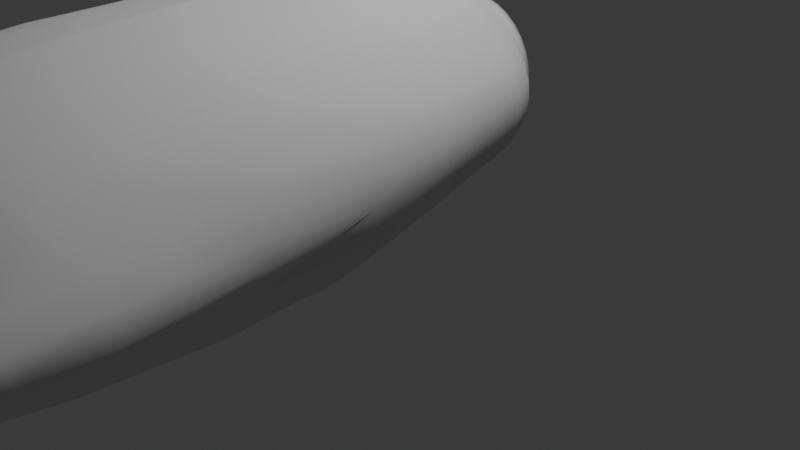 # Source: PJ.blend  (saved by Blender 4.0.36; exported with 4.5.12 LTS)
import bpy
from mathutils import Matrix  # noqa: F401  (used for matrix-valued properties, if any)

bpy.ops.wm.read_factory_settings(use_empty=True)
scene = bpy.context.scene
scene.name = 'Scene'

# ---- collections
col_collection = bpy.data.collections.new('Collection'); scene.collection.children.link(col_collection)

# ---- world
world_world = bpy.data.worlds.new('World'); scene.world = world_world
world_world.use_nodes = True; world_world.node_tree.nodes.clear()
_N = world_world.node_tree.nodes; _L = world_world.node_tree.links
n0 = _N.new('ShaderNodeOutputWorld'); n0.name = 'World Output'; n0.location = (300, 300)
n1 = _N.new('ShaderNodeBackground'); n1.name = 'Background'; n1.location = (10, 300)
n1.inputs[0].default_value = (0.05088, 0.05088, 0.05088, 1.0)
_L.new(n1.outputs[0], n0.inputs[0])
n0.is_active_output = True
world_world.color = (0.05088, 0.05088, 0.05088)
world_world.use_sun_shadow = False
world_world.sun_shadow_jitter_overblur = 0.0

# ---- cameras
cam_camera = bpy.data.cameras.new('Camera')
cam_camera.clip_end = 100.0
cam_camera.ortho_scale = 7.314

# ---- lights
light_light = bpy.data.lights.new('Light', 'POINT')
light_light.transmission_factor = 0.0
light_light.use_soft_falloff = False
light_light.energy = 998.4
light_light.shadow_soft_size = 0.1
light_light.shadow_maximum_resolution = 0.006
light_light.use_absolute_resolution = True

# ---- meshes
me_cylinder = bpy.data.meshes.new('Cylinder')
me_cylinder.from_pydata([(2.125, 5.96e-08, 3.783), (2.033, 5.029e-08, 3.203), (0.7189, -1.715e-08, -1.0), (2.218, 6.799e-08, 4.363), (1.59, 1.371e-08, 0.9413), (0.8257, -1.33e-08, -0.8155), (1.849, 3.12e-08, 2.042), (0.1809, -0.724, -0.8155), (1.238, -5.415e-09, -0.2618), (0.3194, -0.682, -0.8155), (0.5596, -1.602e-08, -0.9289), (0.4863, -1.337e-08, -0.7624), (0.4049, -1.271e-08, -0.7209), (2.183, 7.872e-08, 5.032), (0.447, -0.6138, -0.8155), (0.5589, -0.522, -0.8155), (-0.002153, 9.148e-08, 5.695), (2.019, 9.041e-08, 5.687), (1.806, 9.737e-08, 5.922), (1.593, 1.02e-07, 6.032), (1.312, 1.014e-07, 6.059), (0.9689, 9.727e-08, 5.939), (0.7838, -0.2333, 6.167), (0.0002263, -0.2026, 6.078), (0.6695, -0.4101, -0.8155), (0.7563, -0.2825, -0.8155), (0.8115, -0.144, -0.8155), (-0.001675, -0.7382, -0.8155), (1.04, -1.128e-08, -0.6309), (-1.702e-09, -0.8595, -0.6309), (0.2402, -0.8429, -0.6309), (0.4014, -0.794, -0.6309), (0.55, -0.7146, -0.6309), (1.024, -0.1677, -0.6309), (0.6802, -0.6077, -0.6309), (2.071, 8.802e-08, 5.559), (2.156, 8.337e-08, 5.324), (0.8274, -0.4775, -0.6309), (0.9465, -0.3289, -0.6309), (0.02523, -0.7189, -1.0), (0.0, -1.076, 4.376), (0.0, -1.214, 0.9413), (0.0, -1.27, 2.042), (1.052, -0.9788, 3.793), (0.0, -1.0, -0.2618), (0.00449, -0.5729, -0.9289), (1.375, -0.8259, 3.793), (0.7355, -1.071, 3.793), (0.4593, -1.128, 3.793), (1.875, -0.3827, 3.793), (2.042, -0.1951, 3.793), (1.649, -0.6554, 3.793), (1.971, -0.1951, 3.209), (0.0, -0.4996, -0.7624), (0.0, -1.147, 3.798), (-0.005064, -0.409, -0.7209), (0.4455, -1.185, 3.209), (0.7315, -1.128, 3.209), (1.034, -1.036, 3.209), (1.324, -0.8735, 3.209), (-8.443e-18, -1.204, 3.221), (-0.0001696, -0.9275, 5.068), (1.582, -0.7219, 3.209), (1.813, -0.4635, 3.209), (0.00989, -0.7189, -1.0), (0.7051, -0.1403, -1.0), (2.113, -0.1951, 4.376), (0.6642, -0.2751, -1.0), (1.936, -0.3827, 4.376), (0.5978, -0.3994, -1.0), (1.716, -0.5556, 4.376), (0.5083, -0.5083, -1.0), (1.426, -0.7832, 4.376), (0.3994, -0.5978, -1.0), (1.07, -0.9075, 4.376), (0.2751, -0.6642, -1.0), (0.7394, -0.9999, 4.376), (0.1403, -0.7051, -1.0), (0.4731, -1.057, 4.376), (1.571, -0.1951, 0.9413), (1.419, -0.454, 0.9413), (1.201, -0.6411, 0.9413), (0.9739, -0.8545, 0.9413), (0.7515, -0.9788, 0.9413), (0.555, -1.071, 0.9413), (0.3257, -1.147, 0.9413), (1.873, -0.2291, 2.042), (1.69, -0.5196, 2.042), (1.448, -0.74, 2.042), (1.221, -0.9391, 2.042), (0.9988, -1.063, 2.042), (0.7235, -1.156, 2.042), (0.4178, -1.213, 2.042), (1.219, -0.1951, -0.2618), (1.105, -0.3827, -0.2618), (0.9335, -0.5556, -0.2618), (0.7287, -0.7071, -0.2618), (0.5771, -0.8315, -0.2618), (0.4042, -0.9239, -0.2618), (0.2166, -0.9808, -0.2618), (-0.00449, -0.5729, -0.9289), (0.5488, -0.1188, -0.9289), (0.5167, -0.2247, -0.9289), (0.4645, -0.3222, -0.9289), (0.3944, -0.4077, -0.9289), (0.3089, -0.4778, -0.9289), (0.2114, -0.53, -0.9289), (0.1056, -0.5621, -0.9289), (0.4769, -0.1045, -0.7624), (0.4489, -0.1966, -0.7624), (0.4036, -0.2815, -0.7624), (0.3425, -0.3558, -0.7624), (0.2682, -0.4169, -0.7624), (0.1833, -0.4622, -0.7624), (0.09126, -0.4901, -0.7624), (0.3972, -0.08777, -0.7209), (0.3745, -0.1626, -0.7209), (0.3376, -0.2316, -0.7209), (0.288, -0.2921, -0.7209), (0.2275, -0.3417, -0.7209), (0.1585, -0.3786, -0.7209), (0.08363, -0.4013, -0.7209), (2.095, -0.1612, 5.066), (1.953, -0.3102, 5.068), (1.732, -0.4831, 5.068), (1.443, -0.6346, 5.068), (1.086, -0.759, 5.068), (0.7559, -0.8514, 5.068), (0.4896, -0.9083, 5.068), (1.73, -0.2588, 5.52), (1.622, -0.1449, 5.83), (1.078, -0.2465, 5.773), (1.193, -0.4429, 5.546), (1.445, -0.3582, 5.599), (1.347, -0.2024, 5.86), (0.6027, -0.5727, 5.471), (0.5309, -0.5175, 5.573), (0.8781, -0.5178, 5.538), (0.7945, -0.4526, 6.143), (0.3427, -0.6423, 5.425), (0.1554, -0.5554, 5.996), (1.999, -0.07054, 5.724), (2.088, -0.1521, 5.431), (-0.0007047, -0.7362, 5.387), (-0.001377, -0.4526, 5.548), (-0.0008583, -0.7186, -0.9077), (0.7461, -0.1486, -0.9077), (0.6896, -0.3107, -0.9077), (0.6198, -0.4249, -0.9077), (0.5288, -0.525, -0.9077), (0.4287, -0.6072, -0.9077), (0.3145, -0.6683, -0.9077), (0.1905, -0.7059, -0.9077), (0.7461, -1.572e-08, -0.9077), (0.1809, 0.724, -0.8155), (0.3194, 0.682, -0.8155), (0.447, 0.6138, -0.8155), (0.5589, 0.522, -0.8155), (0.6695, 0.4101, -0.8155), (0.7563, 0.2825, -0.8155), (0.8115, 0.144, -0.8155), (-0.001675, 0.7382, -0.8155), (-1.702e-09, 0.8595, -0.6309), (0.2402, 0.8429, -0.6309), (0.4014, 0.794, -0.6309), (0.55, 0.7146, -0.6309), (1.024, 0.1677, -0.6309), (0.6802, 0.6077, -0.6309), (0.8274, 0.4775, -0.6309), (0.9465, 0.3289, -0.6309), (3.403e-09, 0.7189, -1.0), (0.0, 1.076, 4.376), (0.0, 1.214, 0.9413), (0.0, 1.27, 2.042), (1.052, 0.9788, 3.793), (0.0, 1.0, -0.2618), (0.00449, 0.5729, -0.9289), (1.375, 0.8259, 3.793), (0.7355, 1.071, 3.793), (0.4593, 1.128, 3.793), (1.875, 0.3827, 3.793), (2.042, 0.1951, 3.793), (1.649, 0.6554, 3.793), (1.971, 0.1951, 3.209), (0.004489, 0.4996, -0.7624), (0.0, 1.147, 3.798), (-0.0008428, 0.409, -0.7209), (0.4455, 1.185, 3.209), (0.7315, 1.128, 3.209), (1.034, 1.036, 3.209), (1.324, 0.8735, 3.209), (-8.443e-18, 1.204, 3.221), (-0.0001696, 0.9275, 5.068), (1.582, 0.7219, 3.209), (1.813, 0.4635, 3.209), (-3.403e-09, 0.7189, -1.0), (0.7051, 0.1403, -1.0), (2.113, 0.1951, 4.376), (0.6642, 0.2751, -1.0), (1.936, 0.3827, 4.376), (0.5978, 0.3994, -1.0), (1.716, 0.5556, 4.376), (0.5083, 0.5083, -1.0), (1.426, 0.7832, 4.376), (0.3994, 0.5978, -1.0), (1.07, 0.9075, 4.376), (0.2751, 0.6642, -1.0), (0.7394, 0.9999, 4.376), (0.1403, 0.7051, -1.0), (0.4731, 1.057, 4.376), (1.571, 0.1951, 0.9413), (1.419, 0.454, 0.9413), (1.201, 0.6411, 0.9413), (0.9739, 0.8545, 0.9413), (0.7515, 0.9788, 0.9413), (0.555, 1.071, 0.9413), (0.3257, 1.147, 0.9413), (1.873, 0.2291, 2.042), (1.69, 0.5196, 2.042), (1.448, 0.74, 2.042), (1.221, 0.9391, 2.042), (0.9988, 1.063, 2.042), (0.7235, 1.156, 2.042), (0.4178, 1.213, 2.042), (1.219, 0.1951, -0.2618), (1.105, 0.3827, -0.2618), (0.9335, 0.5556, -0.2618), (0.7287, 0.7071, -0.2618), (0.5771, 0.8315, -0.2618), (0.4042, 0.9239, -0.2618), (0.2166, 0.9808, -0.2618), (-0.00449, 0.5729, -0.9289), (0.5488, 0.1188, -0.9289), (0.5167, 0.2247, -0.9289), (0.4645, 0.3222, -0.9289), (0.3944, 0.4077, -0.9289), (0.3089, 0.4778, -0.9289), (0.2114, 0.53, -0.9289), (0.1056, 0.5621, -0.9289), (-0.004489, 0.4996, -0.7624), (0.4769, 0.1045, -0.7624), (0.4489, 0.1966, -0.7624), (0.4036, 0.2815, -0.7624), (0.3425, 0.3558, -0.7624), (0.2682, 0.4169, -0.7624), (0.1833, 0.4622, -0.7624), (0.09126, 0.4901, -0.7624), (0.005771, 0.409, -0.7209), (0.3972, 0.08777, -0.7209), (0.3745, 0.1626, -0.7209), (0.3376, 0.2316, -0.7209), (0.288, 0.2921, -0.7209), (0.2275, 0.3417, -0.7209), (0.1585, 0.3786, -0.7209), (0.08363, 0.4013, -0.7209), (2.095, 0.1612, 5.066), (1.953, 0.3102, 5.068), (1.732, 0.4831, 5.068), (1.443, 0.6346, 5.068), (1.086, 0.759, 5.068), (0.7559, 0.8514, 5.068), (0.4896, 0.9083, 5.068), (1.73, 0.2588, 5.52), (1.616, 0.1449, 5.838), (1.078, 0.2465, 5.773), (1.193, 0.4429, 5.546), (1.445, 0.3582, 5.599), (1.347, 0.2024, 5.86), (0.6027, 0.5727, 5.471), (0.5016, 0.3595, 6.138), (0.8781, 0.5178, 5.538), (0.7929, 0.1076, 6.067), (0.3427, 0.6423, 5.425), (0.1887, 0.263, 5.819), (1.999, 0.07054, 5.724), (2.088, 0.1521, 5.431), (-0.0007047, 0.7362, 5.387), (-0.001377, 0.4526, 5.548), (-0.0008583, 0.7186, -0.9077), (0.7461, 0.1486, -0.9077), (0.6896, 0.3107, -0.9077), (0.6198, 0.4249, -0.9077), (0.5288, 0.525, -0.9077), (0.4287, 0.6072, -0.9077), (0.3145, 0.6683, -0.9077), (0.1905, 0.7059, -0.9077), (0.7815, -0.2558, 6.793), (0.1316, -0.2091, 6.839), (0.1829, -0.4539, 6.696), (0.429, -0.4802, 6.721), (0.6819, -0.4823, 6.687), (0.4545, 0.1226, 6.687), (0.1736, 0.08829, 6.652), (0.7161, 0.008305, 6.68), (1.261, 2.168, 7.21), (0.7916, -0.2178, 7.172), (0.1417, -0.1712, 7.219), (0.2132, -0.5146, 7.095), (0.4593, -0.5409, 7.121), (0.7149, -0.5072, 7.112), (0.5295, 0.54, 7.347), (0.2293, 0.3696, 7.151), (0.7718, 0.2896, 7.179), (0.5059, -0.1368, 7.54), (0.8054, -0.1943, 7.415), (0.1554, -0.1477, 7.462), (0.2269, -0.4911, 7.338), (0.473, -0.5174, 7.364), (0.7286, -0.4837, 7.355), (0.4783, 0.184, 7.309), (0.1974, 0.1497, 7.275), (0.7399, 0.06972, 7.303), (0.9656, 2.059, 7.003), (0.8563, 2.107, 7.006), (0.9991, 2.283, 7.216), (0.7182, 2.248, 7.182), (0.7389, 2.093, 6.992), (0.4432, 0.9487, 6.922), (0.6423, 0.973, 6.947), (0.4462, 1.088, 7.279), (0.7368, 1.19, 7.393), (0.8278, 0.892, 6.942), (0.9888, 1.008, 7.306)], [(39, 44), (45, 39), (53, 45), (170, 175), (176, 170), (184, 176), (184, 186)], [(7, 30, 29, 27), (152, 7, 27, 145), (153, 5, 26, 146), (146, 26, 25, 147), (147, 25, 24, 148), (148, 24, 15, 149), (149, 15, 14, 150), (150, 14, 9, 151), (151, 9, 7, 152), (5, 28, 33, 26), (26, 33, 38, 25), (25, 38, 37, 24), (24, 37, 34, 15), (15, 34, 32, 14), (14, 32, 31, 9), (9, 31, 30, 7), (59, 46, 43, 58), (57, 47, 48, 56), (58, 43, 47, 57), (52, 50, 49, 63), (141, 35, 17, 18), (1, 0, 50, 52), (63, 49, 51, 62), (88, 62, 59, 89), (128, 127, 135, 139), (136, 138, 290, 289), (124, 123, 129, 133), (144, 140, 23, 16), (91, 57, 56, 92), (56, 48, 54, 60), (89, 59, 58, 90), (92, 56, 60, 42), (125, 124, 133, 132), (130, 141, 18, 19), (6, 1, 52, 86), (86, 52, 63, 87), (87, 63, 62, 88), (62, 51, 46, 59), (90, 58, 57, 91), (0, 3, 66, 50), (50, 66, 68, 49), (49, 68, 70, 51), (51, 70, 72, 46), (46, 72, 74, 43), (43, 74, 76, 47), (47, 76, 78, 48), (48, 78, 40, 54), (99, 85, 41, 44), (98, 84, 85, 99), (97, 83, 84, 98), (96, 82, 83, 97), (95, 81, 82, 96), (94, 80, 81, 95), (93, 79, 80, 94), (8, 4, 79, 93), (85, 92, 42, 41), (84, 91, 92, 85), (83, 90, 91, 84), (82, 89, 90, 83), (81, 88, 89, 82), (80, 87, 88, 81), (79, 86, 87, 80), (4, 6, 86, 79), (28, 8, 93, 33), (33, 93, 94, 38), (38, 94, 95, 37), (37, 95, 96, 34), (34, 96, 97, 32), (32, 97, 98, 31), (31, 98, 99, 30), (30, 99, 44, 29), (102, 103, 110, 109), (73, 75, 106, 105), (65, 67, 102, 101), (75, 77, 107, 106), (67, 69, 103, 102), (77, 64, 100, 107), (69, 71, 104, 103), (71, 73, 105, 104), (2, 65, 101, 10), (112, 113, 120, 119), (103, 104, 111, 110), (104, 105, 112, 111), (105, 106, 113, 112), (106, 107, 114, 113), (107, 100, 53, 114), (10, 101, 108, 11), (101, 102, 109, 108), (113, 114, 121, 120), (114, 53, 55, 121), (11, 108, 115, 12), (108, 109, 116, 115), (109, 110, 117, 116), (110, 111, 118, 117), (111, 112, 119, 118), (70, 68, 123, 124), (76, 74, 126, 127), (66, 3, 13, 122), (72, 70, 124, 125), (78, 76, 127, 128), (68, 66, 122, 123), (74, 72, 125, 126), (40, 78, 128, 61), (122, 13, 36, 142), (61, 128, 139, 143), (127, 126, 137, 135), (138, 131, 21, 22), (131, 134, 20, 21), (23, 140, 288, 287), (126, 125, 132, 137), (123, 122, 142, 129), (140, 144, 143, 139), (134, 131, 132, 133), (136, 140, 139, 135), (130, 134, 133, 129), (35, 141, 142, 36), (138, 136, 135, 137), (141, 130, 129, 142), (131, 138, 137, 132), (134, 130, 19, 20), (75, 151, 152, 77), (73, 150, 151, 75), (71, 149, 150, 73), (69, 148, 149, 71), (67, 147, 148, 69), (65, 146, 147, 67), (2, 153, 146, 65), (77, 152, 145, 64), (154, 161, 162, 163), (285, 278, 161, 154), (153, 279, 160, 5), (279, 280, 159, 160), (280, 281, 158, 159), (281, 282, 157, 158), (282, 283, 156, 157), (283, 284, 155, 156), (284, 285, 154, 155), (5, 160, 166, 28), (160, 159, 169, 166), (159, 158, 168, 169), (158, 157, 167, 168), (157, 156, 165, 167), (156, 155, 164, 165), (155, 154, 163, 164), (190, 189, 174, 177), (188, 187, 179, 178), (189, 188, 178, 174), (183, 194, 180, 181), (274, 35, 17, 18), (1, 183, 181, 0), (194, 193, 182, 180), (219, 220, 190, 193), (261, 272, 268, 260), (273, 23, 287, 292), (257, 266, 262, 256), (277, 16, 23, 273), (222, 223, 187, 188), (187, 191, 185, 179), (220, 221, 189, 190), (223, 173, 191, 187), (258, 265, 266, 257), (263, 19, 18, 274), (6, 217, 183, 1), (217, 218, 194, 183), (218, 219, 193, 194), (193, 190, 177, 182), (221, 222, 188, 189), (0, 181, 197, 3), (181, 180, 199, 197), (180, 182, 201, 199), (182, 177, 203, 201), (177, 174, 205, 203), (174, 178, 207, 205), (178, 179, 209, 207), (179, 185, 171, 209), (230, 175, 172, 216), (229, 230, 216, 215), (228, 229, 215, 214), (227, 228, 214, 213), (226, 227, 213, 212), (225, 226, 212, 211), (224, 225, 211, 210), (8, 224, 210, 4), (216, 172, 173, 223), (215, 216, 223, 222), (214, 215, 222, 221), (213, 214, 221, 220), (212, 213, 220, 219), (211, 212, 219, 218), (210, 211, 218, 217), (4, 210, 217, 6), (28, 166, 224, 8), (166, 169, 225, 224), (169, 168, 226, 225), (168, 167, 227, 226), (167, 165, 228, 227), (165, 164, 229, 228), (164, 163, 230, 229), (163, 162, 175, 230), (233, 241, 242, 234), (204, 236, 237, 206), (196, 232, 233, 198), (206, 237, 238, 208), (198, 233, 234, 200), (208, 238, 231, 195), (200, 234, 235, 202), (202, 235, 236, 204), (2, 10, 232, 196), (244, 252, 253, 245), (234, 242, 243, 235), (235, 243, 244, 236), (236, 244, 245, 237), (237, 245, 246, 238), (238, 246, 239, 231), (10, 11, 240, 232), (232, 240, 241, 233), (245, 253, 254, 246), (246, 254, 247, 239), (11, 12, 248, 240), (240, 248, 249, 241), (241, 249, 250, 242), (242, 250, 251, 243), (243, 251, 252, 244), (201, 257, 256, 199), (207, 260, 259, 205), (197, 255, 13, 3), (203, 258, 257, 201), (209, 261, 260, 207), (199, 256, 255, 197), (205, 259, 258, 203), (171, 192, 261, 209), (255, 275, 36, 13), (192, 276, 272, 261), (260, 268, 270, 259), (271, 22, 21, 264), (264, 21, 20, 267), (140, 136, 289, 288), (259, 270, 265, 258), (256, 262, 275, 255), (273, 272, 276, 277), (267, 266, 265, 264), (269, 268, 272, 273), (263, 262, 266, 267), (35, 36, 275, 274), (271, 270, 268, 269), (274, 275, 262, 263), (264, 265, 270, 271), (267, 20, 19, 263), (206, 208, 285, 284), (204, 206, 284, 283), (202, 204, 283, 282), (200, 202, 282, 281), (198, 200, 281, 280), (196, 198, 280, 279), (2, 196, 279, 153), (208, 195, 278, 285), (289, 290, 299, 298), (290, 286, 295, 299), (317, 319, 315, 316), (292, 287, 296, 301), (269, 273, 292, 291), (22, 271, 293, 286), (271, 269, 291, 293), (138, 22, 286, 290), (297, 298, 307, 306), (300, 301, 310, 309), (295, 302, 311, 304), (296, 297, 306, 305), (287, 288, 297, 296), (286, 293, 302, 295), (318, 317, 316, 313), (288, 289, 298, 297), (306, 307, 303, 305), (307, 308, 304, 303), (310, 305, 303, 309), (309, 303, 304, 311), (301, 296, 305, 310), (302, 300, 309, 311), (299, 295, 304, 308), (298, 299, 308, 307), (312, 313, 314, 294), (313, 316, 315, 314), (319, 320, 314, 315), (321, 318, 313, 312), (320, 322, 294, 314), (322, 321, 312, 294), (302, 293, 321, 322), (300, 302, 322, 320), (293, 291, 318, 321), (301, 300, 320, 319), (291, 292, 317, 318), (292, 301, 319, 317)])
me_cylinder.polygons.foreach_set('use_smooth', [True] * 292)
_uv = me_cylinder.uv_layers.new(name='UVMap')
_uv.uv.foreach_set('vector', [0.03125, 0.5312, 0.03125, 0.5625, 0.0, 0.5625, 0.0, 0.5312, 0.03125, 0.5156, 0.03125, 0.5312, 0.0, 0.5312, 0.0, 0.5156, 0.25, 0.5156, 0.25, 0.5312, 0.2188, 0.5312, 0.2188, 0.5156, 0.2188, 0.5156, 0.2188, 0.5312, 0.1875, 0.5312, 0.1875, 0.5156, 0.1875, 0.5156, 0.1875, 0.5312, 0.1562, 0.5312, 0.1562, 0.5156, 0.1562, 0.5156, 0.1562, 0.5312, 0.125, 0.5312, 0.125, 0.5156, 0.125, 0.5156, 0.125, 0.5312, 0.09375, 0.5312, 0.09375, 0.5156, 0.09375, 0.5156, 0.09375, 0.5312, 0.0625, 0.5312, 0.0625, 0.5156, 0.0625, 0.5156, 0.0625, 0.5312, 0.03125, 0.5312, 0.03125, 0.5156, 0.25, 0.5312, 0.25, 0.5625, 0.2188, 0.5625, 0.2188, 0.5312, 0.2188, 0.5312, 0.2188, 0.5625, 0.1875, 0.5625, 0.1875, 0.5312, 0.1875, 0.5312, 0.1875, 0.5625, 0.1562, 0.5625, 0.1562, 0.5312, 0.1562, 0.5312, 0.1562, 0.5625, 0.125, 0.5625, 0.125, 0.5312, 0.125, 0.5312, 0.125, 0.5625, 0.09375, 0.5625, 0.09375, 0.5312, 0.09375, 0.5312, 0.09375, 0.5625, 0.0625, 0.5625, 0.0625, 0.5312, 0.0625, 0.5312, 0.0625, 0.5625, 0.03125, 0.5625, 0.03125, 0.5312, 0.125, 0.9375, 0.125, 0.9688, 0.09375, 0.9688, 0.09375, 0.9375, 0.0625, 0.9375, 0.0625, 0.9688, 0.03125, 0.9688, 0.03125, 0.9375, 0.09375, 0.9375, 0.09375, 0.9688, 0.0625, 0.9688, 0.0625, 0.9375, 0.2188, 0.9375, 0.2188, 0.9688, 0.1875, 0.9688, 0.1875, 0.9375, 0.2188, 1.0, 0.25, 1.0, 0.25, 1.0, 0.2188, 1.0, 0.25, 0.9375, 0.25, 0.9688, 0.2188, 0.9688, 0.2188, 0.9375, 0.1875, 0.9375, 0.1875, 0.9688, 0.1562, 0.9688, 0.1562, 0.9375, 0.1562, 0.875, 0.1562, 0.9375, 0.125, 0.9375, 0.125, 0.875, 0.03125, 1.0, 0.0625, 1.0, 0.0625, 1.0, 0.03125, 1.0, 0.0625, 1.0, 0.09375, 1.0, 0.09375, 1.0, 0.0625, 1.0, 0.1562, 1.0, 0.1875, 1.0, 0.1875, 1.0, 0.1562, 1.0, 0.0, 1.0, 0.03125, 1.0, 0.03125, 1.0, 0.0, 1.0, 0.0625, 0.875, 0.0625, 0.9375, 0.03125, 0.9375, 0.03125, 0.875, 0.03125, 0.9375, 0.03125, 0.9688, 0.0, 0.9688, 0.0, 0.9375, 0.125, 0.875, 0.125, 0.9375, 0.09375, 0.9375, 0.09375, 0.875, 0.03125, 0.875, 0.03125, 0.9375, 0.0, 0.9375, 0.0, 0.875, 0.125, 1.0, 0.1562, 1.0, 0.1562, 1.0, 0.125, 1.0, 0.1875, 1.0, 0.2188, 1.0, 0.2188, 1.0, 0.1875, 1.0, 0.25, 0.875, 0.25, 0.9375, 0.2188, 0.9375, 0.2188, 0.875, 0.2188, 0.875, 0.2188, 0.9375, 0.1875, 0.9375, 0.1875, 0.875, 0.1875, 0.875, 0.1875, 0.9375, 0.1562, 0.9375, 0.1562, 0.875, 0.1562, 0.9375, 0.1562, 0.9688, 0.125, 0.9688, 0.125, 0.9375, 0.09375, 0.875, 0.09375, 0.9375, 0.0625, 0.9375, 0.0625, 0.875, 0.25, 0.9688, 0.25, 1.0, 0.2188, 1.0, 0.2188, 0.9688, 0.2188, 0.9688, 0.2188, 1.0, 0.1875, 1.0, 0.1875, 0.9688, 0.1875, 0.9688, 0.1875, 1.0, 0.1562, 1.0, 0.1562, 0.9688, 0.1562, 0.9688, 0.1562, 1.0, 0.125, 1.0, 0.125, 0.9688, 0.125, 0.9688, 0.125, 1.0, 0.09375, 1.0, 0.09375, 0.9688, 0.09375, 0.9688, 0.09375, 1.0, 0.0625, 1.0, 0.0625, 0.9688, 0.0625, 0.9688, 0.0625, 1.0, 0.03125, 1.0, 0.03125, 0.9688, 0.03125, 0.9688, 0.03125, 1.0, 0.0, 1.0, 0.0, 0.9688, 0.03125, 0.625, 0.03125, 0.75, 0.0, 0.75, 0.0, 0.625, 0.0625, 0.625, 0.0625, 0.75, 0.03125, 0.75, 0.03125, 0.625, 0.09375, 0.625, 0.09375, 0.75, 0.0625, 0.75, 0.0625, 0.625, 0.125, 0.625, 0.125, 0.75, 0.09375, 0.75, 0.09375, 0.625, 0.1562, 0.625, 0.1562, 0.75, 0.125, 0.75, 0.125, 0.625, 0.1875, 0.625, 0.1875, 0.75, 0.1562, 0.75, 0.1562, 0.625, 0.2188, 0.625, 0.2188, 0.75, 0.1875, 0.75, 0.1875, 0.625, 0.25, 0.625, 0.25, 0.75, 0.2188, 0.75, 0.2188, 0.625, 0.03125, 0.75, 0.03125, 0.875, 0.0, 0.875, 0.0, 0.75, 0.0625, 0.75, 0.0625, 0.875, 0.03125, 0.875, 0.03125, 0.75, 0.09375, 0.75, 0.09375, 0.875, 0.0625, 0.875, 0.0625, 0.75, 0.125, 0.75, 0.125, 0.875, 0.09375, 0.875, 0.09375, 0.75, 0.1562, 0.75, 0.1562, 0.875, 0.125, 0.875, 0.125, 0.75, 0.1875, 0.75, 0.1875, 0.875, 0.1562, 0.875, 0.1562, 0.75, 0.2188, 0.75, 0.2188, 0.875, 0.1875, 0.875, 0.1875, 0.75, 0.25, 0.75, 0.25, 0.875, 0.2188, 0.875, 0.2188, 0.75, 0.25, 0.5625, 0.25, 0.625, 0.2188, 0.625, 0.2188, 0.5625, 0.2188, 0.5625, 0.2188, 0.625, 0.1875, 0.625, 0.1875, 0.5625, 0.1875, 0.5625, 0.1875, 0.625, 0.1562, 0.625, 0.1562, 0.5625, 0.1562, 0.5625, 0.1562, 0.625, 0.125, 0.625, 0.125, 0.5625, 0.125, 0.5625, 0.125, 0.625, 0.09375, 0.625, 0.09375, 0.5625, 0.09375, 0.5625, 0.09375, 0.625, 0.0625, 0.625, 0.0625, 0.5625, 0.0625, 0.5625, 0.0625, 0.625, 0.03125, 0.625, 0.03125, 0.5625, 0.03125, 0.5625, 0.03125, 0.625, 0.0, 0.625, 0.0, 0.5625, 0.1875, 0.5, 0.1562, 0.5, 0.1562, 0.5, 0.1875, 0.5, 0.09375, 0.5, 0.0625, 0.5, 0.0625, 0.5, 0.09375, 0.5, 0.2188, 0.5, 0.1875, 0.5, 0.1875, 0.5, 0.2188, 0.5, 0.0625, 0.5, 0.03125, 0.5, 0.03125, 0.5, 0.0625, 0.5, 0.1875, 0.5, 0.1562, 0.5, 0.1562, 0.5, 0.1875, 0.5, 0.03125, 0.5, 0.0, 0.5, 0.0, 0.5, 0.03125, 0.5, 0.1562, 0.5, 0.125, 0.5, 0.125, 0.5, 0.1562, 0.5, 0.125, 0.5, 0.09375, 0.5, 0.09375, 0.5, 0.125, 0.5, 0.25, 0.5, 0.2188, 0.5, 0.2188, 0.5, 0.25, 0.5, 0.09375, 0.5, 0.0625, 0.5, 0.0625, 0.5, 0.09375, 0.5, 0.1562, 0.5, 0.125, 0.5, 0.125, 0.5, 0.1562, 0.5, 0.125, 0.5, 0.09375, 0.5, 0.09375, 0.5, 0.125, 0.5, 0.09375, 0.5, 0.0625, 0.5, 0.0625, 0.5, 0.09375, 0.5, 0.0625, 0.5, 0.03125, 0.5, 0.03125, 0.5, 0.0625, 0.5, 0.03125, 0.5, 0.0, 0.5, 0.0, 0.5, 0.03125, 0.5, 0.25, 0.5, 0.2188, 0.5, 0.2188, 0.5, 0.25, 0.5, 0.2188, 0.5, 0.1875, 0.5, 0.1875, 0.5, 0.2188, 0.5, 0.0625, 0.5, 0.03125, 0.5, 0.03125, 0.5, 0.0625, 0.5, 0.03125, 0.5, 0.0, 0.5, 0.0, 0.5, 0.03125, 0.5, 0.25, 0.5, 0.2188, 0.5, 0.2188, 0.5, 0.25, 0.5, 0.2188, 0.5, 0.1875, 0.5, 0.1875, 0.5, 0.2188, 0.5, 0.1875, 0.5, 0.1562, 0.5, 0.1562, 0.5, 0.1875, 0.5, 0.1562, 0.5, 0.125, 0.5, 0.125, 0.5, 0.1562, 0.5, 0.125, 0.5, 0.09375, 0.5, 0.09375, 0.5, 0.125, 0.5, 0.1562, 1.0, 0.1875, 1.0, 0.1875, 1.0, 0.1562, 1.0, 0.0625, 1.0, 0.09375, 1.0, 0.09375, 1.0, 0.0625, 1.0, 0.2188, 1.0, 0.25, 1.0, 0.25, 1.0, 0.2188, 1.0, 0.125, 1.0, 0.1562, 1.0, 0.1562, 1.0, 0.125, 1.0, 0.03125, 1.0, 0.0625, 1.0, 0.0625, 1.0, 0.03125, 1.0, 0.1875, 1.0, 0.2188, 1.0, 0.2188, 1.0, 0.1875, 1.0, 0.09375, 1.0, 0.125, 1.0, 0.125, 1.0, 0.09375, 1.0, 0.0, 1.0, 0.03125, 1.0, 0.03125, 1.0, 0.0, 1.0, 0.2188, 1.0, 0.25, 1.0, 0.25, 1.0, 0.2188, 1.0, 0.0, 1.0, 0.03125, 1.0, 0.03125, 1.0, 0.0, 1.0, 0.0625, 1.0, 0.09375, 1.0, 0.09375, 1.0, 0.0625, 1.0, 0.09375, 1.0, 0.125, 1.0, 0.125, 1.0, 0.09375, 1.0, 0.125, 1.0, 0.1562, 1.0, 0.1562, 1.0, 0.125, 1.0, 0.03125, 1.0, 0.03125, 1.0, 0.03125, 1.0, 0.03125, 1.0, 0.09375, 1.0, 0.125, 1.0, 0.125, 1.0, 0.09375, 1.0, 0.1875, 1.0, 0.2188, 1.0, 0.2188, 1.0, 0.1875, 1.0, 0.03125, 1.0, 0.0, 1.0, 0.0, 1.0, 0.03125, 1.0, 0.1562, 1.0, 0.125, 1.0, 0.125, 1.0, 0.1562, 1.0, 0.0625, 1.0, 0.03125, 1.0, 0.03125, 1.0, 0.0625, 1.0, 0.1875, 1.0, 0.1562, 1.0, 0.1562, 1.0, 0.1875, 1.0, 0.25, 1.0, 0.2188, 1.0, 0.2188, 1.0, 0.25, 1.0, 0.09375, 1.0, 0.0625, 1.0, 0.0625, 1.0, 0.09375, 1.0, 0.2188, 1.0, 0.1875, 1.0, 0.1875, 1.0, 0.2188, 1.0, 0.125, 1.0, 0.09375, 1.0, 0.09375, 1.0, 0.125, 1.0, 0.1562, 1.0, 0.1875, 1.0, 0.1875, 1.0, 0.1562, 1.0, 0.0625, 0.5, 0.0625, 0.5156, 0.03125, 0.5156, 0.03125, 0.5, 0.09375, 0.5, 0.09375, 0.5156, 0.0625, 0.5156, 0.0625, 0.5, 0.125, 0.5, 0.125, 0.5156, 0.09375, 0.5156, 0.09375, 0.5, 0.1562, 0.5, 0.1562, 0.5156, 0.125, 0.5156, 0.125, 0.5, 0.1875, 0.5, 0.1875, 0.5156, 0.1562, 0.5156, 0.1562, 0.5, 0.2188, 0.5, 0.2188, 0.5156, 0.1875, 0.5156, 0.1875, 0.5, 0.25, 0.5, 0.25, 0.5156, 0.2188, 0.5156, 0.2188, 0.5, 0.03125, 0.5, 0.03125, 0.5156, 0.0, 0.5156, 0.0, 0.5, 0.03125, 0.5312, 0.0, 0.5312, 0.0, 0.5625, 0.03125, 0.5625, 0.03125, 0.5156, 0.0, 0.5156, 0.0, 0.5312, 0.03125, 0.5312, 0.25, 0.5156, 0.2188, 0.5156, 0.2188, 0.5312, 0.25, 0.5312, 0.2188, 0.5156, 0.1875, 0.5156, 0.1875, 0.5312, 0.2188, 0.5312, 0.1875, 0.5156, 0.1562, 0.5156, 0.1562, 0.5312, 0.1875, 0.5312, 0.1562, 0.5156, 0.125, 0.5156, 0.125, 0.5312, 0.1562, 0.5312, 0.125, 0.5156, 0.09375, 0.5156, 0.09375, 0.5312, 0.125, 0.5312, 0.09375, 0.5156, 0.0625, 0.5156, 0.0625, 0.5312, 0.09375, 0.5312, 0.0625, 0.5156, 0.03125, 0.5156, 0.03125, 0.5312, 0.0625, 0.5312, 0.25, 0.5312, 0.2188, 0.5312, 0.2188, 0.5625, 0.25, 0.5625, 0.2188, 0.5312, 0.1875, 0.5312, 0.1875, 0.5625, 0.2188, 0.5625, 0.1875, 0.5312, 0.1562, 0.5312, 0.1562, 0.5625, 0.1875, 0.5625, 0.1562, 0.5312, 0.125, 0.5312, 0.125, 0.5625, 0.1562, 0.5625, 0.125, 0.5312, 0.09375, 0.5312, 0.09375, 0.5625, 0.125, 0.5625, 0.09375, 0.5312, 0.0625, 0.5312, 0.0625, 0.5625, 0.09375, 0.5625, 0.0625, 0.5312, 0.03125, 0.5312, 0.03125, 0.5625, 0.0625, 0.5625, 0.125, 0.9375, 0.09375, 0.9375, 0.09375, 0.9688, 0.125, 0.9688, 0.0625, 0.9375, 0.03125, 0.9375, 0.03125, 0.9688, 0.0625, 0.9688, 0.09375, 0.9375, 0.0625, 0.9375, 0.0625, 0.9688, 0.09375, 0.9688, 0.2188, 0.9375, 0.1875, 0.9375, 0.1875, 0.9688, 0.2188, 0.9688, 0.2188, 1.0, 0.25, 1.0, 0.25, 1.0, 0.2188, 1.0, 0.25, 0.9375, 0.2188, 0.9375, 0.2188, 0.9688, 0.25, 0.9688, 0.1875, 0.9375, 0.1562, 0.9375, 0.1562, 0.9688, 0.1875, 0.9688, 0.1562, 0.875, 0.125, 0.875, 0.125, 0.9375, 0.1562, 0.9375, 0.03125, 1.0, 0.03125, 1.0, 0.0625, 1.0, 0.0625, 1.0, 0.03125, 1.0, 0.03125, 1.0, 0.03125, 1.0, 0.03125, 1.0, 0.1562, 1.0, 0.1562, 1.0, 0.1875, 1.0, 0.1875, 1.0, 0.0, 1.0, 0.0, 1.0, 0.03125, 1.0, 0.03125, 1.0, 0.0625, 0.875, 0.03125, 0.875, 0.03125, 0.9375, 0.0625, 0.9375, 0.03125, 0.9375, 0.0, 0.9375, 0.0, 0.9688, 0.03125, 0.9688, 0.125, 0.875, 0.09375, 0.875, 0.09375, 0.9375, 0.125, 0.9375, 0.03125, 0.875, 0.0, 0.875, 0.0, 0.9375, 0.03125, 0.9375, 0.125, 1.0, 0.125, 1.0, 0.1562, 1.0, 0.1562, 1.0, 0.1875, 1.0, 0.1875, 1.0, 0.2188, 1.0, 0.2188, 1.0, 0.25, 0.875, 0.2188, 0.875, 0.2188, 0.9375, 0.25, 0.9375, 0.2188, 0.875, 0.1875, 0.875, 0.1875, 0.9375, 0.2188, 0.9375, 0.1875, 0.875, 0.1562, 0.875, 0.1562, 0.9375, 0.1875, 0.9375, 0.1562, 0.9375, 0.125, 0.9375, 0.125, 0.9688, 0.1562, 0.9688, 0.09375, 0.875, 0.0625, 0.875, 0.0625, 0.9375, 0.09375, 0.9375, 0.25, 0.9688, 0.2188, 0.9688, 0.2188, 1.0, 0.25, 1.0, 0.2188, 0.9688, 0.1875, 0.9688, 0.1875, 1.0, 0.2188, 1.0, 0.1875, 0.9688, 0.1562, 0.9688, 0.1562, 1.0, 0.1875, 1.0, 0.1562, 0.9688, 0.125, 0.9688, 0.125, 1.0, 0.1562, 1.0, 0.125, 0.9688, 0.09375, 0.9688, 0.09375, 1.0, 0.125, 1.0, 0.09375, 0.9688, 0.0625, 0.9688, 0.0625, 1.0, 0.09375, 1.0, 0.0625, 0.9688, 0.03125, 0.9688, 0.03125, 1.0, 0.0625, 1.0, 0.03125, 0.9688, 0.0, 0.9688, 0.0, 1.0, 0.03125, 1.0, 0.03125, 0.625, 0.0, 0.625, 0.0, 0.75, 0.03125, 0.75, 0.0625, 0.625, 0.03125, 0.625, 0.03125, 0.75, 0.0625, 0.75, 0.09375, 0.625, 0.0625, 0.625, 0.0625, 0.75, 0.09375, 0.75, 0.125, 0.625, 0.09375, 0.625, 0.09375, 0.75, 0.125, 0.75, 0.1562, 0.625, 0.125, 0.625, 0.125, 0.75, 0.1562, 0.75, 0.1875, 0.625, 0.1562, 0.625, 0.1562, 0.75, 0.1875, 0.75, 0.2188, 0.625, 0.1875, 0.625, 0.1875, 0.75, 0.2188, 0.75, 0.25, 0.625, 0.2188, 0.625, 0.2188, 0.75, 0.25, 0.75, 0.03125, 0.75, 0.0, 0.75, 0.0, 0.875, 0.03125, 0.875, 0.0625, 0.75, 0.03125, 0.75, 0.03125, 0.875, 0.0625, 0.875, 0.09375, 0.75, 0.0625, 0.75, 0.0625, 0.875, 0.09375, 0.875, 0.125, 0.75, 0.09375, 0.75, 0.09375, 0.875, 0.125, 0.875, 0.1562, 0.75, 0.125, 0.75, 0.125, 0.875, 0.1562, 0.875, 0.1875, 0.75, 0.1562, 0.75, 0.1562, 0.875, 0.1875, 0.875, 0.2188, 0.75, 0.1875, 0.75, 0.1875, 0.875, 0.2188, 0.875, 0.25, 0.75, 0.2188, 0.75, 0.2188, 0.875, 0.25, 0.875, 0.25, 0.5625, 0.2188, 0.5625, 0.2188, 0.625, 0.25, 0.625, 0.2188, 0.5625, 0.1875, 0.5625, 0.1875, 0.625, 0.2188, 0.625, 0.1875, 0.5625, 0.1562, 0.5625, 0.1562, 0.625, 0.1875, 0.625, 0.1562, 0.5625, 0.125, 0.5625, 0.125, 0.625, 0.1562, 0.625, 0.125, 0.5625, 0.09375, 0.5625, 0.09375, 0.625, 0.125, 0.625, 0.09375, 0.5625, 0.0625, 0.5625, 0.0625, 0.625, 0.09375, 0.625, 0.0625, 0.5625, 0.03125, 0.5625, 0.03125, 0.625, 0.0625, 0.625, 0.03125, 0.5625, 0.0, 0.5625, 0.0, 0.625, 0.03125, 0.625, 0.1875, 0.5, 0.1875, 0.5, 0.1562, 0.5, 0.1562, 0.5, 0.09375, 0.5, 0.09375, 0.5, 0.0625, 0.5, 0.0625, 0.5, 0.2188, 0.5, 0.2188, 0.5, 0.1875, 0.5, 0.1875, 0.5, 0.0625, 0.5, 0.0625, 0.5, 0.03125, 0.5, 0.03125, 0.5, 0.1875, 0.5, 0.1875, 0.5, 0.1562, 0.5, 0.1562, 0.5, 0.03125, 0.5, 0.03125, 0.5, 0.0, 0.5, 0.0, 0.5, 0.1562, 0.5, 0.1562, 0.5, 0.125, 0.5, 0.125, 0.5, 0.125, 0.5, 0.125, 0.5, 0.09375, 0.5, 0.09375, 0.5, 0.25, 0.5, 0.25, 0.5, 0.2188, 0.5, 0.2188, 0.5, 0.09375, 0.5, 0.09375, 0.5, 0.0625, 0.5, 0.0625, 0.5, 0.1562, 0.5, 0.1562, 0.5, 0.125, 0.5, 0.125, 0.5, 0.125, 0.5, 0.125, 0.5, 0.09375, 0.5, 0.09375, 0.5, 0.09375, 0.5, 0.09375, 0.5, 0.0625, 0.5, 0.0625, 0.5, 0.0625, 0.5, 0.0625, 0.5, 0.03125, 0.5, 0.03125, 0.5, 0.03125, 0.5, 0.03125, 0.5, 0.0, 0.5, 0.0, 0.5, 0.25, 0.5, 0.25, 0.5, 0.2188, 0.5, 0.2188, 0.5, 0.2188, 0.5, 0.2188, 0.5, 0.1875, 0.5, 0.1875, 0.5, 0.0625, 0.5, 0.0625, 0.5, 0.03125, 0.5, 0.03125, 0.5, 0.03125, 0.5, 0.03125, 0.5, 0.0, 0.5, 0.0, 0.5, 0.25, 0.5, 0.25, 0.5, 0.2188, 0.5, 0.2188, 0.5, 0.2188, 0.5, 0.2188, 0.5, 0.1875, 0.5, 0.1875, 0.5, 0.1875, 0.5, 0.1875, 0.5, 0.1562, 0.5, 0.1562, 0.5, 0.1562, 0.5, 0.1562, 0.5, 0.125, 0.5, 0.125, 0.5, 0.125, 0.5, 0.125, 0.5, 0.09375, 0.5, 0.09375, 0.5, 0.1562, 1.0, 0.1562, 1.0, 0.1875, 1.0, 0.1875, 1.0, 0.0625, 1.0, 0.0625, 1.0, 0.09375, 1.0, 0.09375, 1.0, 0.2188, 1.0, 0.2188, 1.0, 0.25, 1.0, 0.25, 1.0, 0.125, 1.0, 0.125, 1.0, 0.1562, 1.0, 0.1562, 1.0, 0.03125, 1.0, 0.03125, 1.0, 0.0625, 1.0, 0.0625, 1.0, 0.1875, 1.0, 0.1875, 1.0, 0.2188, 1.0, 0.2188, 1.0, 0.09375, 1.0, 0.09375, 1.0, 0.125, 1.0, 0.125, 1.0, 0.0, 1.0, 0.0, 1.0, 0.03125, 1.0, 0.03125, 1.0, 0.2188, 1.0, 0.2188, 1.0, 0.25, 1.0, 0.25, 1.0, 0.0, 1.0, 0.0, 1.0, 0.03125, 1.0, 0.03125, 1.0, 0.0625, 1.0, 0.0625, 1.0, 0.09375, 1.0, 0.09375, 1.0, 0.09375, 1.0, 0.09375, 1.0, 0.125, 1.0, 0.125, 1.0, 0.125, 1.0, 0.125, 1.0, 0.1562, 1.0, 0.1562, 1.0, 0.03125, 1.0, 0.0625, 1.0, 0.0625, 1.0, 0.03125, 1.0, 0.09375, 1.0, 0.09375, 1.0, 0.125, 1.0, 0.125, 1.0, 0.1875, 1.0, 0.1875, 1.0, 0.2188, 1.0, 0.2188, 1.0, 0.03125, 1.0, 0.03125, 1.0, 0.0, 1.0, 0.0, 1.0, 0.1562, 1.0, 0.1562, 1.0, 0.125, 1.0, 0.125, 1.0, 0.0625, 1.0, 0.0625, 1.0, 0.03125, 1.0, 0.03125, 1.0, 0.1875, 1.0, 0.1875, 1.0, 0.1562, 1.0, 0.1562, 1.0, 0.25, 1.0, 0.25, 1.0, 0.2188, 1.0, 0.2188, 1.0, 0.09375, 1.0, 0.09375, 1.0, 0.0625, 1.0, 0.0625, 1.0, 0.2188, 1.0, 0.2188, 1.0, 0.1875, 1.0, 0.1875, 1.0, 0.125, 1.0, 0.125, 1.0, 0.09375, 1.0, 0.09375, 1.0, 0.1562, 1.0, 0.1562, 1.0, 0.1875, 1.0, 0.1875, 1.0, 0.0625, 0.5, 0.03125, 0.5, 0.03125, 0.5156, 0.0625, 0.5156, 0.09375, 0.5, 0.0625, 0.5, 0.0625, 0.5156, 0.09375, 0.5156, 0.125, 0.5, 0.09375, 0.5, 0.09375, 0.5156, 0.125, 0.5156, 0.1562, 0.5, 0.125, 0.5, 0.125, 0.5156, 0.1562, 0.5156, 0.1875, 0.5, 0.1562, 0.5, 0.1562, 0.5156, 0.1875, 0.5156, 0.2188, 0.5, 0.1875, 0.5, 0.1875, 0.5156, 0.2188, 0.5156, 0.25, 0.5, 0.2188, 0.5, 0.2188, 0.5156, 0.25, 0.5156, 0.03125, 0.5, 0.0, 0.5, 0.0, 0.5156, 0.03125, 0.5156, 0.0625, 1.0, 0.09375, 1.0, 0.09375, 1.0, 0.0625, 1.0, 0.09375, 1.0, 0.09375, 1.0, 0.09375, 1.0, 0.09375, 1.0, 0.03125, 1.0, 0.03125, 1.0, 0.03125, 1.0, 0.03125, 1.0, 0.03125, 1.0, 0.03125, 1.0, 0.03125, 1.0, 0.03125, 1.0, 0.0625, 1.0, 0.03125, 1.0, 0.03125, 1.0, 0.0625, 1.0, 0.09375, 1.0, 0.09375, 1.0, 0.09375, 1.0, 0.09375, 1.0, 0.09375, 1.0, 0.0625, 1.0, 0.0625, 1.0, 0.09375, 1.0, 0.09375, 1.0, 0.09375, 1.0, 0.09375, 1.0, 0.09375, 1.0, 0.03125, 1.0, 0.0625, 1.0, 0.0625, 1.0, 0.03125, 1.0, 0.0625, 1.0, 0.03125, 1.0, 0.03125, 1.0, 0.0625, 1.0, 0.09375, 1.0, 0.09375, 1.0, 0.09375, 1.0, 0.09375, 1.0, 0.03125, 1.0, 0.03125, 1.0, 0.03125, 1.0, 0.03125, 1.0, 0.03125, 1.0, 0.03125, 1.0, 0.03125, 1.0, 0.03125, 1.0, 0.09375, 1.0, 0.09375, 1.0, 0.09375, 1.0, 0.09375, 1.0, 0.0625, 1.0, 0.03125, 1.0, 0.03125, 1.0, 0.0625, 1.0, 0.03125, 1.0, 0.0625, 1.0, 0.0625, 1.0, 0.03125, 1.0, 0.03125, 1.0, 0.0625, 1.0, 0.0625, 1.0, 0.03125, 1.0, 0.0625, 1.0, 0.09375, 1.0, 0.09375, 1.0, 0.0625, 1.0, 0.03125, 1.0, 0.03125, 1.0, 0.0625, 1.0, 0.0625, 1.0, 0.0625, 1.0, 0.0625, 1.0, 0.09375, 1.0, 0.09375, 1.0, 0.03125, 1.0, 0.03125, 1.0, 0.03125, 1.0, 0.03125, 1.0, 0.09375, 1.0, 0.0625, 1.0, 0.0625, 1.0, 0.09375, 1.0, 0.09375, 1.0, 0.09375, 1.0, 0.09375, 1.0, 0.09375, 1.0, 0.0625, 1.0, 0.09375, 1.0, 0.09375, 1.0, 0.0625, 1.0, 0.09375, 1.0, 0.0625, 1.0, 0.0625, 1.0, 0.09375, 1.0, 0.0625, 1.0, 0.03125, 1.0, 0.03125, 1.0, 0.0625, 1.0, 0.03125, 1.0, 0.0625, 1.0, 0.0625, 1.0, 0.03125, 1.0, 0.09375, 1.0, 0.0625, 1.0, 0.0625, 1.0, 0.09375, 1.0, 0.0625, 1.0, 0.09375, 1.0, 0.09375, 1.0, 0.0625, 1.0, 0.09375, 1.0, 0.09375, 1.0, 0.09375, 1.0, 0.09375, 1.0, 0.09375, 1.0, 0.09375, 1.0, 0.09375, 1.0, 0.09375, 1.0, 0.0625, 1.0, 0.09375, 1.0, 0.09375, 1.0, 0.0625, 1.0, 0.09375, 1.0, 0.0625, 1.0, 0.0625, 1.0, 0.09375, 1.0, 0.03125, 1.0, 0.0625, 1.0, 0.0625, 1.0, 0.03125, 1.0, 0.0625, 1.0, 0.03125, 1.0, 0.03125, 1.0, 0.0625, 1.0, 0.03125, 1.0, 0.03125, 1.0, 0.03125, 1.0, 0.03125, 1.0])
me_cylinder.update()
me_cylinder_001 = bpy.data.meshes.new('Cylinder.001')
me_cylinder_001.from_pydata([(2.125, 5.96e-08, 3.783), (2.033, 5.029e-08, 3.203), (0.7189, -1.715e-08, -1.0), (2.218, 6.799e-08, 4.363), (1.59, 1.371e-08, 0.9413), (0.8257, -1.33e-08, -0.8155), (1.849, 3.12e-08, 2.042), (0.1809, -0.724, -0.8155), (1.238, -5.415e-09, -0.2618), (0.3194, -0.682, -0.8155), (0.5596, -1.602e-08, -0.9289), (0.4863, -1.337e-08, -0.7624), (0.4049, -1.271e-08, -0.7209), (2.183, 7.872e-08, 5.032), (0.447, -0.6138, -0.8155), (0.5589, -0.522, -0.8155), (-0.002153, 9.148e-08, 5.695), (2.019, 9.041e-08, 5.687), (1.806, 9.737e-08, 5.922), (1.593, 1.02e-07, 6.032), (1.312, 1.014e-07, 6.059), (0.9689, 9.727e-08, 5.939), (0.7838, -0.2333, 6.167), (0.0002263, -0.2026, 6.078), (0.6695, -0.4101, -0.8155), (0.7563, -0.2825, -0.8155), (0.8115, -0.144, -0.8155), (-0.001675, -0.7382, -0.8155), (1.04, -1.128e-08, -0.6309), (-1.702e-09, -0.8595, -0.6309), (0.2402, -0.8429, -0.6309), (0.4014, -0.794, -0.6309), (0.55, -0.7146, -0.6309), (1.024, -0.1677, -0.6309), (0.6802, -0.6077, -0.6309), (2.071, 8.802e-08, 5.559), (2.156, 8.337e-08, 5.324), (0.8274, -0.4775, -0.6309), (0.9465, -0.3289, -0.6309), (0.02523, -0.7189, -1.0), (0.0, -1.076, 4.376), (0.0, -1.214, 0.9413), (0.0, -1.27, 2.042), (1.052, -0.9788, 3.793), (0.0, -1.0, -0.2618), (0.00449, -0.5729, -0.9289), (1.375, -0.8259, 3.793), (0.7355, -1.071, 3.793), (0.4593, -1.128, 3.793), (1.875, -0.3827, 3.793), (2.042, -0.1951, 3.793), (1.649, -0.6554, 3.793), (1.971, -0.1951, 3.209), (0.0, -0.4996, -0.7624), (0.0, -1.147, 3.798), (-0.005064, -0.409, -0.7209), (0.4455, -1.185, 3.209), (0.7315, -1.128, 3.209), (1.034, -1.036, 3.209), (1.324, -0.8735, 3.209), (-8.443e-18, -1.204, 3.221), (-0.0001696, -0.9275, 5.068), (1.582, -0.7219, 3.209), (1.813, -0.4635, 3.209), (0.00989, -0.7189, -1.0), (0.7051, -0.1403, -1.0), (2.113, -0.1951, 4.376), (0.6642, -0.2751, -1.0), (1.936, -0.3827, 4.376), (0.5978, -0.3994, -1.0), (1.716, -0.5556, 4.376), (0.5083, -0.5083, -1.0), (1.426, -0.7832, 4.376), (0.3994, -0.5978, -1.0), (1.07, -0.9075, 4.376), (0.2751, -0.6642, -1.0), (0.7394, -0.9999, 4.376), (0.1403, -0.7051, -1.0), (0.4731, -1.057, 4.376), (1.571, -0.1951, 0.9413), (1.419, -0.454, 0.9413), (1.201, -0.6411, 0.9413), (0.9739, -0.8545, 0.9413), (0.7515, -0.9788, 0.9413), (0.555, -1.071, 0.9413), (0.3257, -1.147, 0.9413), (1.873, -0.2291, 2.042), (1.69, -0.5196, 2.042), (1.448, -0.74, 2.042), (1.221, -0.9391, 2.042), (0.9988, -1.063, 2.042), (0.7235, -1.156, 2.042), (0.4178, -1.213, 2.042), (1.219, -0.1951, -0.2618), (1.105, -0.3827, -0.2618), (0.9335, -0.5556, -0.2618), (0.7287, -0.7071, -0.2618), (0.5771, -0.8315, -0.2618), (0.4042, -0.9239, -0.2618), (0.2166, -0.9808, -0.2618), (-0.00449, -0.5729, -0.9289), (0.5488, -0.1188, -0.9289), (0.5167, -0.2247, -0.9289), (0.4645, -0.3222, -0.9289), (0.3944, -0.4077, -0.9289), (0.3089, -0.4778, -0.9289), (0.2114, -0.53, -0.9289), (0.1056, -0.5621, -0.9289), (0.4769, -0.1045, -0.7624), (0.4489, -0.1966, -0.7624), (0.4036, -0.2815, -0.7624), (0.3425, -0.3558, -0.7624), (0.2682, -0.4169, -0.7624), (0.1833, -0.4622, -0.7624), (0.09126, -0.4901, -0.7624), (0.3972, -0.08777, -0.7209), (0.3745, -0.1626, -0.7209), (0.3376, -0.2316, -0.7209), (0.288, -0.2921, -0.7209), (0.2275, -0.3417, -0.7209), (0.1585, -0.3786, -0.7209), (0.08363, -0.4013, -0.7209), (2.095, -0.1612, 5.066), (1.953, -0.3102, 5.068), (1.732, -0.4831, 5.068), (1.443, -0.6346, 5.068), (1.086, -0.759, 5.068), (0.7559, -0.8514, 5.068), (0.4896, -0.9083, 5.068), (1.73, -0.2588, 5.52), (1.622, -0.1449, 5.83), (1.078, -0.2465, 5.773), (1.193, -0.4429, 5.546), (1.445, -0.3582, 5.599), (1.347, -0.2024, 5.86), (0.6027, -0.5727, 5.471), (0.5309, -0.5175, 5.573), (0.8781, -0.5178, 5.538), (0.7945, -0.4526, 6.143), (0.3427, -0.6423, 5.425), (0.1554, -0.5554, 5.996), (1.999, -0.07054, 5.724), (2.088, -0.1521, 5.431), (-0.0007047, -0.7362, 5.387), (-0.001377, -0.4526, 5.548), (-0.0008583, -0.7186, -0.9077), (0.7461, -0.1486, -0.9077), (0.6896, -0.3107, -0.9077), (0.6198, -0.4249, -0.9077), (0.5288, -0.525, -0.9077), (0.4287, -0.6072, -0.9077), (0.3145, -0.6683, -0.9077), (0.1905, -0.7059, -0.9077), (0.7461, -1.572e-08, -0.9077), (0.1809, 0.724, -0.8155), (0.3194, 0.682, -0.8155), (0.447, 0.6138, -0.8155), (0.5589, 0.522, -0.8155), (0.6695, 0.4101, -0.8155), (0.7563, 0.2825, -0.8155), (0.8115, 0.144, -0.8155), (-0.001675, 0.7382, -0.8155), (-1.702e-09, 0.8595, -0.6309), (0.2402, 0.8429, -0.6309), (0.4014, 0.794, -0.6309), (0.55, 0.7146, -0.6309), (1.024, 0.1677, -0.6309), (0.6802, 0.6077, -0.6309), (0.8274, 0.4775, -0.6309), (0.9465, 0.3289, -0.6309), (3.403e-09, 0.7189, -1.0), (0.0, 1.076, 4.376), (0.0, 1.214, 0.9413), (0.0, 1.27, 2.042), (1.052, 0.9788, 3.793), (0.0, 1.0, -0.2618), (0.00449, 0.5729, -0.9289), (1.375, 0.8259, 3.793), (0.7355, 1.071, 3.793), (0.4593, 1.128, 3.793), (1.875, 0.3827, 3.793), (2.042, 0.1951, 3.793), (1.649, 0.6554, 3.793), (1.971, 0.1951, 3.209), (0.004489, 0.4996, -0.7624), (0.0, 1.147, 3.798), (-0.0008428, 0.409, -0.7209), (0.4455, 1.185, 3.209), (0.7315, 1.128, 3.209), (1.034, 1.036, 3.209), (1.324, 0.8735, 3.209), (-8.443e-18, 1.204, 3.221), (-0.0001696, 0.9275, 5.068), (1.582, 0.7219, 3.209), (1.813, 0.4635, 3.209), (-3.403e-09, 0.7189, -1.0), (0.7051, 0.1403, -1.0), (2.113, 0.1951, 4.376), (0.6642, 0.2751, -1.0), (1.936, 0.3827, 4.376), (0.5978, 0.3994, -1.0), (1.716, 0.5556, 4.376), (0.5083, 0.5083, -1.0), (1.426, 0.7832, 4.376), (0.3994, 0.5978, -1.0), (1.07, 0.9075, 4.376), (0.2751, 0.6642, -1.0), (0.7394, 0.9999, 4.376), (0.1403, 0.7051, -1.0), (0.4731, 1.057, 4.376), (1.571, 0.1951, 0.9413), (1.419, 0.454, 0.9413), (1.201, 0.6411, 0.9413), (0.9739, 0.8545, 0.9413), (0.7515, 0.9788, 0.9413), (0.555, 1.071, 0.9413), (0.3257, 1.147, 0.9413), (1.873, 0.2291, 2.042), (1.69, 0.5196, 2.042), (1.448, 0.74, 2.042), (1.221, 0.9391, 2.042), (0.9988, 1.063, 2.042), (0.7235, 1.156, 2.042), (0.4178, 1.213, 2.042), (1.219, 0.1951, -0.2618), (1.105, 0.3827, -0.2618), (0.9335, 0.5556, -0.2618), (0.7287, 0.7071, -0.2618), (0.5771, 0.8315, -0.2618), (0.4042, 0.9239, -0.2618), (0.2166, 0.9808, -0.2618), (-0.00449, 0.5729, -0.9289), (0.5488, 0.1188, -0.9289), (0.5167, 0.2247, -0.9289), (0.4645, 0.3222, -0.9289), (0.3944, 0.4077, -0.9289), (0.3089, 0.4778, -0.9289), (0.2114, 0.53, -0.9289), (0.1056, 0.5621, -0.9289), (-0.004489, 0.4996, -0.7624), (0.4769, 0.1045, -0.7624), (0.4489, 0.1966, -0.7624), (0.4036, 0.2815, -0.7624), (0.3425, 0.3558, -0.7624), (0.2682, 0.4169, -0.7624), (0.1833, 0.4622, -0.7624), (0.09126, 0.4901, -0.7624), (0.005771, 0.409, -0.7209), (0.3972, 0.08777, -0.7209), (0.3745, 0.1626, -0.7209), (0.3376, 0.2316, -0.7209), (0.288, 0.2921, -0.7209), (0.2275, 0.3417, -0.7209), (0.1585, 0.3786, -0.7209), (0.08363, 0.4013, -0.7209), (2.095, 0.1612, 5.066), (1.953, 0.3102, 5.068), (1.732, 0.4831, 5.068), (1.443, 0.6346, 5.068), (1.086, 0.759, 5.068), (0.7559, 0.8514, 5.068), (0.4896, 0.9083, 5.068), (1.73, 0.2588, 5.52), (1.616, 0.1449, 5.838), (1.078, 0.2465, 5.773), (1.193, 0.4429, 5.546), (1.445, 0.3582, 5.599), (1.347, 0.2024, 5.86), (0.6027, 0.5727, 5.471), (0.5016, 0.3595, 6.138), (0.8781, 0.5178, 5.538), (0.7929, 0.1076, 6.067), (0.3427, 0.6423, 5.425), (0.1887, 0.263, 5.819), (1.999, 0.07054, 5.724), (2.088, 0.1521, 5.431), (-0.0007047, 0.7362, 5.387), (-0.001377, 0.4526, 5.548), (-0.0008583, 0.7186, -0.9077), (0.7461, 0.1486, -0.9077), (0.6896, 0.3107, -0.9077), (0.6198, 0.4249, -0.9077), (0.5288, 0.525, -0.9077), (0.4287, 0.6072, -0.9077), (0.3145, 0.6683, -0.9077), (0.1905, 0.7059, -0.9077), (0.7815, -0.2558, 6.793), (0.1316, -0.2091, 6.839), (0.1829, -0.4539, 6.696), (0.429, -0.4802, 6.721), (0.6819, -0.4823, 6.687), (0.4545, 0.1226, 6.687), (0.1736, 0.08829, 6.652), (0.7161, 0.008305, 6.68), (1.261, 2.168, 7.21), (0.7916, -0.2178, 7.172), (0.1417, -0.1712, 7.219), (0.2132, -0.5146, 7.095), (0.4593, -0.5409, 7.121), (0.7149, -0.5072, 7.112), (0.5295, 0.54, 7.347), (0.2293, 0.3696, 7.151), (0.7718, 0.2896, 7.179), (0.5059, -0.1368, 7.54), (0.8054, -0.1943, 7.415), (0.1554, -0.1477, 7.462), (0.2269, -0.4911, 7.338), (0.473, -0.5174, 7.364), (0.7286, -0.4837, 7.355), (0.4783, 0.184, 7.309), (0.1974, 0.1497, 7.275), (0.7399, 0.06972, 7.303), (0.9656, 2.059, 7.003), (0.8563, 2.107, 7.006), (0.9991, 2.283, 7.216), (0.7182, 2.248, 7.182), (0.7389, 2.093, 6.992), (0.4432, 0.9487, 6.922), (0.6423, 0.973, 6.947), (0.4462, 1.088, 7.279), (0.7368, 1.19, 7.393), (0.8278, 0.892, 6.942), (0.9888, 1.008, 7.306)], [(39, 44), (45, 39), (53, 45), (170, 175), (176, 170), (184, 176), (184, 186)], [(7, 30, 29, 27), (152, 7, 27, 145), (153, 5, 26, 146), (146, 26, 25, 147), (147, 25, 24, 148), (148, 24, 15, 149), (149, 15, 14, 150), (150, 14, 9, 151), (151, 9, 7, 152), (5, 28, 33, 26), (26, 33, 38, 25), (25, 38, 37, 24), (24, 37, 34, 15), (15, 34, 32, 14), (14, 32, 31, 9), (9, 31, 30, 7), (59, 46, 43, 58), (57, 47, 48, 56), (58, 43, 47, 57), (52, 50, 49, 63), (141, 35, 17, 18), (1, 0, 50, 52), (63, 49, 51, 62), (88, 62, 59, 89), (128, 127, 135, 139), (136, 138, 290, 289), (124, 123, 129, 133), (144, 140, 23, 16), (91, 57, 56, 92), (56, 48, 54, 60), (89, 59, 58, 90), (92, 56, 60, 42), (125, 124, 133, 132), (130, 141, 18, 19), (6, 1, 52, 86), (86, 52, 63, 87), (87, 63, 62, 88), (62, 51, 46, 59), (90, 58, 57, 91), (0, 3, 66, 50), (50, 66, 68, 49), (49, 68, 70, 51), (51, 70, 72, 46), (46, 72, 74, 43), (43, 74, 76, 47), (47, 76, 78, 48), (48, 78, 40, 54), (99, 85, 41, 44), (98, 84, 85, 99), (97, 83, 84, 98), (96, 82, 83, 97), (95, 81, 82, 96), (94, 80, 81, 95), (93, 79, 80, 94), (8, 4, 79, 93), (85, 92, 42, 41), (84, 91, 92, 85), (83, 90, 91, 84), (82, 89, 90, 83), (81, 88, 89, 82), (80, 87, 88, 81), (79, 86, 87, 80), (4, 6, 86, 79), (28, 8, 93, 33), (33, 93, 94, 38), (38, 94, 95, 37), (37, 95, 96, 34), (34, 96, 97, 32), (32, 97, 98, 31), (31, 98, 99, 30), (30, 99, 44, 29), (102, 103, 110, 109), (73, 75, 106, 105), (65, 67, 102, 101), (75, 77, 107, 106), (67, 69, 103, 102), (77, 64, 100, 107), (69, 71, 104, 103), (71, 73, 105, 104), (2, 65, 101, 10), (112, 113, 120, 119), (103, 104, 111, 110), (104, 105, 112, 111), (105, 106, 113, 112), (106, 107, 114, 113), (107, 100, 53, 114), (10, 101, 108, 11), (101, 102, 109, 108), (113, 114, 121, 120), (114, 53, 55, 121), (11, 108, 115, 12), (108, 109, 116, 115), (109, 110, 117, 116), (110, 111, 118, 117), (111, 112, 119, 118), (70, 68, 123, 124), (76, 74, 126, 127), (66, 3, 13, 122), (72, 70, 124, 125), (78, 76, 127, 128), (68, 66, 122, 123), (74, 72, 125, 126), (40, 78, 128, 61), (122, 13, 36, 142), (61, 128, 139, 143), (127, 126, 137, 135), (138, 131, 21, 22), (131, 134, 20, 21), (23, 140, 288, 287), (126, 125, 132, 137), (123, 122, 142, 129), (140, 144, 143, 139), (134, 131, 132, 133), (136, 140, 139, 135), (130, 134, 133, 129), (35, 141, 142, 36), (138, 136, 135, 137), (141, 130, 129, 142), (131, 138, 137, 132), (134, 130, 19, 20), (75, 151, 152, 77), (73, 150, 151, 75), (71, 149, 150, 73), (69, 148, 149, 71), (67, 147, 148, 69), (65, 146, 147, 67), (2, 153, 146, 65), (77, 152, 145, 64), (154, 161, 162, 163), (285, 278, 161, 154), (153, 279, 160, 5), (279, 280, 159, 160), (280, 281, 158, 159), (281, 282, 157, 158), (282, 283, 156, 157), (283, 284, 155, 156), (284, 285, 154, 155), (5, 160, 166, 28), (160, 159, 169, 166), (159, 158, 168, 169), (158, 157, 167, 168), (157, 156, 165, 167), (156, 155, 164, 165), (155, 154, 163, 164), (190, 189, 174, 177), (188, 187, 179, 178), (189, 188, 178, 174), (183, 194, 180, 181), (274, 35, 17, 18), (1, 183, 181, 0), (194, 193, 182, 180), (219, 220, 190, 193), (261, 272, 268, 260), (273, 23, 287, 292), (257, 266, 262, 256), (277, 16, 23, 273), (222, 223, 187, 188), (187, 191, 185, 179), (220, 221, 189, 190), (223, 173, 191, 187), (258, 265, 266, 257), (263, 19, 18, 274), (6, 217, 183, 1), (217, 218, 194, 183), (218, 219, 193, 194), (193, 190, 177, 182), (221, 222, 188, 189), (0, 181, 197, 3), (181, 180, 199, 197), (180, 182, 201, 199), (182, 177, 203, 201), (177, 174, 205, 203), (174, 178, 207, 205), (178, 179, 209, 207), (179, 185, 171, 209), (230, 175, 172, 216), (229, 230, 216, 215), (228, 229, 215, 214), (227, 228, 214, 213), (226, 227, 213, 212), (225, 226, 212, 211), (224, 225, 211, 210), (8, 224, 210, 4), (216, 172, 173, 223), (215, 216, 223, 222), (214, 215, 222, 221), (213, 214, 221, 220), (212, 213, 220, 219), (211, 212, 219, 218), (210, 211, 218, 217), (4, 210, 217, 6), (28, 166, 224, 8), (166, 169, 225, 224), (169, 168, 226, 225), (168, 167, 227, 226), (167, 165, 228, 227), (165, 164, 229, 228), (164, 163, 230, 229), (163, 162, 175, 230), (233, 241, 242, 234), (204, 236, 237, 206), (196, 232, 233, 198), (206, 237, 238, 208), (198, 233, 234, 200), (208, 238, 231, 195), (200, 234, 235, 202), (202, 235, 236, 204), (2, 10, 232, 196), (244, 252, 253, 245), (234, 242, 243, 235), (235, 243, 244, 236), (236, 244, 245, 237), (237, 245, 246, 238), (238, 246, 239, 231), (10, 11, 240, 232), (232, 240, 241, 233), (245, 253, 254, 246), (246, 254, 247, 239), (11, 12, 248, 240), (240, 248, 249, 241), (241, 249, 250, 242), (242, 250, 251, 243), (243, 251, 252, 244), (201, 257, 256, 199), (207, 260, 259, 205), (197, 255, 13, 3), (203, 258, 257, 201), (209, 261, 260, 207), (199, 256, 255, 197), (205, 259, 258, 203), (171, 192, 261, 209), (255, 275, 36, 13), (192, 276, 272, 261), (260, 268, 270, 259), (271, 22, 21, 264), (264, 21, 20, 267), (140, 136, 289, 288), (259, 270, 265, 258), (256, 262, 275, 255), (273, 272, 276, 277), (267, 266, 265, 264), (269, 268, 272, 273), (263, 262, 266, 267), (35, 36, 275, 274), (271, 270, 268, 269), (274, 275, 262, 263), (264, 265, 270, 271), (267, 20, 19, 263), (206, 208, 285, 284), (204, 206, 284, 283), (202, 204, 283, 282), (200, 202, 282, 281), (198, 200, 281, 280), (196, 198, 280, 279), (2, 196, 279, 153), (208, 195, 278, 285), (289, 290, 299, 298), (290, 286, 295, 299), (317, 319, 315, 316), (292, 287, 296, 301), (269, 273, 292, 291), (22, 271, 293, 286), (271, 269, 291, 293), (138, 22, 286, 290), (297, 298, 307, 306), (300, 301, 310, 309), (295, 302, 311, 304), (296, 297, 306, 305), (287, 288, 297, 296), (286, 293, 302, 295), (318, 317, 316, 313), (288, 289, 298, 297), (306, 307, 303, 305), (307, 308, 304, 303), (310, 305, 303, 309), (309, 303, 304, 311), (301, 296, 305, 310), (302, 300, 309, 311), (299, 295, 304, 308), (298, 299, 308, 307), (312, 313, 314, 294), (313, 316, 315, 314), (319, 320, 314, 315), (321, 318, 313, 312), (320, 322, 294, 314), (322, 321, 312, 294), (302, 293, 321, 322), (300, 302, 322, 320), (293, 291, 318, 321), (301, 300, 320, 319), (291, 292, 317, 318), (292, 301, 319, 317)])
me_cylinder_001.polygons.foreach_set('use_smooth', [True] * 292)
_uv = me_cylinder_001.uv_layers.new(name='UVMap')
_uv.uv.foreach_set('vector', [0.03125, 0.5312, 0.03125, 0.5625, 0.0, 0.5625, 0.0, 0.5312, 0.03125, 0.5156, 0.03125, 0.5312, 0.0, 0.5312, 0.0, 0.5156, 0.25, 0.5156, 0.25, 0.5312, 0.2188, 0.5312, 0.2188, 0.5156, 0.2188, 0.5156, 0.2188, 0.5312, 0.1875, 0.5312, 0.1875, 0.5156, 0.1875, 0.5156, 0.1875, 0.5312, 0.1562, 0.5312, 0.1562, 0.5156, 0.1562, 0.5156, 0.1562, 0.5312, 0.125, 0.5312, 0.125, 0.5156, 0.125, 0.5156, 0.125, 0.5312, 0.09375, 0.5312, 0.09375, 0.5156, 0.09375, 0.5156, 0.09375, 0.5312, 0.0625, 0.5312, 0.0625, 0.5156, 0.0625, 0.5156, 0.0625, 0.5312, 0.03125, 0.5312, 0.03125, 0.5156, 0.25, 0.5312, 0.25, 0.5625, 0.2188, 0.5625, 0.2188, 0.5312, 0.2188, 0.5312, 0.2188, 0.5625, 0.1875, 0.5625, 0.1875, 0.5312, 0.1875, 0.5312, 0.1875, 0.5625, 0.1562, 0.5625, 0.1562, 0.5312, 0.1562, 0.5312, 0.1562, 0.5625, 0.125, 0.5625, 0.125, 0.5312, 0.125, 0.5312, 0.125, 0.5625, 0.09375, 0.5625, 0.09375, 0.5312, 0.09375, 0.5312, 0.09375, 0.5625, 0.0625, 0.5625, 0.0625, 0.5312, 0.0625, 0.5312, 0.0625, 0.5625, 0.03125, 0.5625, 0.03125, 0.5312, 0.125, 0.9375, 0.125, 0.9688, 0.09375, 0.9688, 0.09375, 0.9375, 0.0625, 0.9375, 0.0625, 0.9688, 0.03125, 0.9688, 0.03125, 0.9375, 0.09375, 0.9375, 0.09375, 0.9688, 0.0625, 0.9688, 0.0625, 0.9375, 0.2188, 0.9375, 0.2188, 0.9688, 0.1875, 0.9688, 0.1875, 0.9375, 0.2188, 1.0, 0.25, 1.0, 0.25, 1.0, 0.2188, 1.0, 0.25, 0.9375, 0.25, 0.9688, 0.2188, 0.9688, 0.2188, 0.9375, 0.1875, 0.9375, 0.1875, 0.9688, 0.1562, 0.9688, 0.1562, 0.9375, 0.1562, 0.875, 0.1562, 0.9375, 0.125, 0.9375, 0.125, 0.875, 0.03125, 1.0, 0.0625, 1.0, 0.0625, 1.0, 0.03125, 1.0, 0.0625, 1.0, 0.09375, 1.0, 0.09375, 1.0, 0.0625, 1.0, 0.1562, 1.0, 0.1875, 1.0, 0.1875, 1.0, 0.1562, 1.0, 0.0, 1.0, 0.03125, 1.0, 0.03125, 1.0, 0.0, 1.0, 0.0625, 0.875, 0.0625, 0.9375, 0.03125, 0.9375, 0.03125, 0.875, 0.03125, 0.9375, 0.03125, 0.9688, 0.0, 0.9688, 0.0, 0.9375, 0.125, 0.875, 0.125, 0.9375, 0.09375, 0.9375, 0.09375, 0.875, 0.03125, 0.875, 0.03125, 0.9375, 0.0, 0.9375, 0.0, 0.875, 0.125, 1.0, 0.1562, 1.0, 0.1562, 1.0, 0.125, 1.0, 0.1875, 1.0, 0.2188, 1.0, 0.2188, 1.0, 0.1875, 1.0, 0.25, 0.875, 0.25, 0.9375, 0.2188, 0.9375, 0.2188, 0.875, 0.2188, 0.875, 0.2188, 0.9375, 0.1875, 0.9375, 0.1875, 0.875, 0.1875, 0.875, 0.1875, 0.9375, 0.1562, 0.9375, 0.1562, 0.875, 0.1562, 0.9375, 0.1562, 0.9688, 0.125, 0.9688, 0.125, 0.9375, 0.09375, 0.875, 0.09375, 0.9375, 0.0625, 0.9375, 0.0625, 0.875, 0.25, 0.9688, 0.25, 1.0, 0.2188, 1.0, 0.2188, 0.9688, 0.2188, 0.9688, 0.2188, 1.0, 0.1875, 1.0, 0.1875, 0.9688, 0.1875, 0.9688, 0.1875, 1.0, 0.1562, 1.0, 0.1562, 0.9688, 0.1562, 0.9688, 0.1562, 1.0, 0.125, 1.0, 0.125, 0.9688, 0.125, 0.9688, 0.125, 1.0, 0.09375, 1.0, 0.09375, 0.9688, 0.09375, 0.9688, 0.09375, 1.0, 0.0625, 1.0, 0.0625, 0.9688, 0.0625, 0.9688, 0.0625, 1.0, 0.03125, 1.0, 0.03125, 0.9688, 0.03125, 0.9688, 0.03125, 1.0, 0.0, 1.0, 0.0, 0.9688, 0.03125, 0.625, 0.03125, 0.75, 0.0, 0.75, 0.0, 0.625, 0.0625, 0.625, 0.0625, 0.75, 0.03125, 0.75, 0.03125, 0.625, 0.09375, 0.625, 0.09375, 0.75, 0.0625, 0.75, 0.0625, 0.625, 0.125, 0.625, 0.125, 0.75, 0.09375, 0.75, 0.09375, 0.625, 0.1562, 0.625, 0.1562, 0.75, 0.125, 0.75, 0.125, 0.625, 0.1875, 0.625, 0.1875, 0.75, 0.1562, 0.75, 0.1562, 0.625, 0.2188, 0.625, 0.2188, 0.75, 0.1875, 0.75, 0.1875, 0.625, 0.25, 0.625, 0.25, 0.75, 0.2188, 0.75, 0.2188, 0.625, 0.03125, 0.75, 0.03125, 0.875, 0.0, 0.875, 0.0, 0.75, 0.0625, 0.75, 0.0625, 0.875, 0.03125, 0.875, 0.03125, 0.75, 0.09375, 0.75, 0.09375, 0.875, 0.0625, 0.875, 0.0625, 0.75, 0.125, 0.75, 0.125, 0.875, 0.09375, 0.875, 0.09375, 0.75, 0.1562, 0.75, 0.1562, 0.875, 0.125, 0.875, 0.125, 0.75, 0.1875, 0.75, 0.1875, 0.875, 0.1562, 0.875, 0.1562, 0.75, 0.2188, 0.75, 0.2188, 0.875, 0.1875, 0.875, 0.1875, 0.75, 0.25, 0.75, 0.25, 0.875, 0.2188, 0.875, 0.2188, 0.75, 0.25, 0.5625, 0.25, 0.625, 0.2188, 0.625, 0.2188, 0.5625, 0.2188, 0.5625, 0.2188, 0.625, 0.1875, 0.625, 0.1875, 0.5625, 0.1875, 0.5625, 0.1875, 0.625, 0.1562, 0.625, 0.1562, 0.5625, 0.1562, 0.5625, 0.1562, 0.625, 0.125, 0.625, 0.125, 0.5625, 0.125, 0.5625, 0.125, 0.625, 0.09375, 0.625, 0.09375, 0.5625, 0.09375, 0.5625, 0.09375, 0.625, 0.0625, 0.625, 0.0625, 0.5625, 0.0625, 0.5625, 0.0625, 0.625, 0.03125, 0.625, 0.03125, 0.5625, 0.03125, 0.5625, 0.03125, 0.625, 0.0, 0.625, 0.0, 0.5625, 0.1875, 0.5, 0.1562, 0.5, 0.1562, 0.5, 0.1875, 0.5, 0.09375, 0.5, 0.0625, 0.5, 0.0625, 0.5, 0.09375, 0.5, 0.2188, 0.5, 0.1875, 0.5, 0.1875, 0.5, 0.2188, 0.5, 0.0625, 0.5, 0.03125, 0.5, 0.03125, 0.5, 0.0625, 0.5, 0.1875, 0.5, 0.1562, 0.5, 0.1562, 0.5, 0.1875, 0.5, 0.03125, 0.5, 0.0, 0.5, 0.0, 0.5, 0.03125, 0.5, 0.1562, 0.5, 0.125, 0.5, 0.125, 0.5, 0.1562, 0.5, 0.125, 0.5, 0.09375, 0.5, 0.09375, 0.5, 0.125, 0.5, 0.25, 0.5, 0.2188, 0.5, 0.2188, 0.5, 0.25, 0.5, 0.09375, 0.5, 0.0625, 0.5, 0.0625, 0.5, 0.09375, 0.5, 0.1562, 0.5, 0.125, 0.5, 0.125, 0.5, 0.1562, 0.5, 0.125, 0.5, 0.09375, 0.5, 0.09375, 0.5, 0.125, 0.5, 0.09375, 0.5, 0.0625, 0.5, 0.0625, 0.5, 0.09375, 0.5, 0.0625, 0.5, 0.03125, 0.5, 0.03125, 0.5, 0.0625, 0.5, 0.03125, 0.5, 0.0, 0.5, 0.0, 0.5, 0.03125, 0.5, 0.25, 0.5, 0.2188, 0.5, 0.2188, 0.5, 0.25, 0.5, 0.2188, 0.5, 0.1875, 0.5, 0.1875, 0.5, 0.2188, 0.5, 0.0625, 0.5, 0.03125, 0.5, 0.03125, 0.5, 0.0625, 0.5, 0.03125, 0.5, 0.0, 0.5, 0.0, 0.5, 0.03125, 0.5, 0.25, 0.5, 0.2188, 0.5, 0.2188, 0.5, 0.25, 0.5, 0.2188, 0.5, 0.1875, 0.5, 0.1875, 0.5, 0.2188, 0.5, 0.1875, 0.5, 0.1562, 0.5, 0.1562, 0.5, 0.1875, 0.5, 0.1562, 0.5, 0.125, 0.5, 0.125, 0.5, 0.1562, 0.5, 0.125, 0.5, 0.09375, 0.5, 0.09375, 0.5, 0.125, 0.5, 0.1562, 1.0, 0.1875, 1.0, 0.1875, 1.0, 0.1562, 1.0, 0.0625, 1.0, 0.09375, 1.0, 0.09375, 1.0, 0.0625, 1.0, 0.2188, 1.0, 0.25, 1.0, 0.25, 1.0, 0.2188, 1.0, 0.125, 1.0, 0.1562, 1.0, 0.1562, 1.0, 0.125, 1.0, 0.03125, 1.0, 0.0625, 1.0, 0.0625, 1.0, 0.03125, 1.0, 0.1875, 1.0, 0.2188, 1.0, 0.2188, 1.0, 0.1875, 1.0, 0.09375, 1.0, 0.125, 1.0, 0.125, 1.0, 0.09375, 1.0, 0.0, 1.0, 0.03125, 1.0, 0.03125, 1.0, 0.0, 1.0, 0.2188, 1.0, 0.25, 1.0, 0.25, 1.0, 0.2188, 1.0, 0.0, 1.0, 0.03125, 1.0, 0.03125, 1.0, 0.0, 1.0, 0.0625, 1.0, 0.09375, 1.0, 0.09375, 1.0, 0.0625, 1.0, 0.09375, 1.0, 0.125, 1.0, 0.125, 1.0, 0.09375, 1.0, 0.125, 1.0, 0.1562, 1.0, 0.1562, 1.0, 0.125, 1.0, 0.03125, 1.0, 0.03125, 1.0, 0.03125, 1.0, 0.03125, 1.0, 0.09375, 1.0, 0.125, 1.0, 0.125, 1.0, 0.09375, 1.0, 0.1875, 1.0, 0.2188, 1.0, 0.2188, 1.0, 0.1875, 1.0, 0.03125, 1.0, 0.0, 1.0, 0.0, 1.0, 0.03125, 1.0, 0.1562, 1.0, 0.125, 1.0, 0.125, 1.0, 0.1562, 1.0, 0.0625, 1.0, 0.03125, 1.0, 0.03125, 1.0, 0.0625, 1.0, 0.1875, 1.0, 0.1562, 1.0, 0.1562, 1.0, 0.1875, 1.0, 0.25, 1.0, 0.2188, 1.0, 0.2188, 1.0, 0.25, 1.0, 0.09375, 1.0, 0.0625, 1.0, 0.0625, 1.0, 0.09375, 1.0, 0.2188, 1.0, 0.1875, 1.0, 0.1875, 1.0, 0.2188, 1.0, 0.125, 1.0, 0.09375, 1.0, 0.09375, 1.0, 0.125, 1.0, 0.1562, 1.0, 0.1875, 1.0, 0.1875, 1.0, 0.1562, 1.0, 0.0625, 0.5, 0.0625, 0.5156, 0.03125, 0.5156, 0.03125, 0.5, 0.09375, 0.5, 0.09375, 0.5156, 0.0625, 0.5156, 0.0625, 0.5, 0.125, 0.5, 0.125, 0.5156, 0.09375, 0.5156, 0.09375, 0.5, 0.1562, 0.5, 0.1562, 0.5156, 0.125, 0.5156, 0.125, 0.5, 0.1875, 0.5, 0.1875, 0.5156, 0.1562, 0.5156, 0.1562, 0.5, 0.2188, 0.5, 0.2188, 0.5156, 0.1875, 0.5156, 0.1875, 0.5, 0.25, 0.5, 0.25, 0.5156, 0.2188, 0.5156, 0.2188, 0.5, 0.03125, 0.5, 0.03125, 0.5156, 0.0, 0.5156, 0.0, 0.5, 0.03125, 0.5312, 0.0, 0.5312, 0.0, 0.5625, 0.03125, 0.5625, 0.03125, 0.5156, 0.0, 0.5156, 0.0, 0.5312, 0.03125, 0.5312, 0.25, 0.5156, 0.2188, 0.5156, 0.2188, 0.5312, 0.25, 0.5312, 0.2188, 0.5156, 0.1875, 0.5156, 0.1875, 0.5312, 0.2188, 0.5312, 0.1875, 0.5156, 0.1562, 0.5156, 0.1562, 0.5312, 0.1875, 0.5312, 0.1562, 0.5156, 0.125, 0.5156, 0.125, 0.5312, 0.1562, 0.5312, 0.125, 0.5156, 0.09375, 0.5156, 0.09375, 0.5312, 0.125, 0.5312, 0.09375, 0.5156, 0.0625, 0.5156, 0.0625, 0.5312, 0.09375, 0.5312, 0.0625, 0.5156, 0.03125, 0.5156, 0.03125, 0.5312, 0.0625, 0.5312, 0.25, 0.5312, 0.2188, 0.5312, 0.2188, 0.5625, 0.25, 0.5625, 0.2188, 0.5312, 0.1875, 0.5312, 0.1875, 0.5625, 0.2188, 0.5625, 0.1875, 0.5312, 0.1562, 0.5312, 0.1562, 0.5625, 0.1875, 0.5625, 0.1562, 0.5312, 0.125, 0.5312, 0.125, 0.5625, 0.1562, 0.5625, 0.125, 0.5312, 0.09375, 0.5312, 0.09375, 0.5625, 0.125, 0.5625, 0.09375, 0.5312, 0.0625, 0.5312, 0.0625, 0.5625, 0.09375, 0.5625, 0.0625, 0.5312, 0.03125, 0.5312, 0.03125, 0.5625, 0.0625, 0.5625, 0.125, 0.9375, 0.09375, 0.9375, 0.09375, 0.9688, 0.125, 0.9688, 0.0625, 0.9375, 0.03125, 0.9375, 0.03125, 0.9688, 0.0625, 0.9688, 0.09375, 0.9375, 0.0625, 0.9375, 0.0625, 0.9688, 0.09375, 0.9688, 0.2188, 0.9375, 0.1875, 0.9375, 0.1875, 0.9688, 0.2188, 0.9688, 0.2188, 1.0, 0.25, 1.0, 0.25, 1.0, 0.2188, 1.0, 0.25, 0.9375, 0.2188, 0.9375, 0.2188, 0.9688, 0.25, 0.9688, 0.1875, 0.9375, 0.1562, 0.9375, 0.1562, 0.9688, 0.1875, 0.9688, 0.1562, 0.875, 0.125, 0.875, 0.125, 0.9375, 0.1562, 0.9375, 0.03125, 1.0, 0.03125, 1.0, 0.0625, 1.0, 0.0625, 1.0, 0.03125, 1.0, 0.03125, 1.0, 0.03125, 1.0, 0.03125, 1.0, 0.1562, 1.0, 0.1562, 1.0, 0.1875, 1.0, 0.1875, 1.0, 0.0, 1.0, 0.0, 1.0, 0.03125, 1.0, 0.03125, 1.0, 0.0625, 0.875, 0.03125, 0.875, 0.03125, 0.9375, 0.0625, 0.9375, 0.03125, 0.9375, 0.0, 0.9375, 0.0, 0.9688, 0.03125, 0.9688, 0.125, 0.875, 0.09375, 0.875, 0.09375, 0.9375, 0.125, 0.9375, 0.03125, 0.875, 0.0, 0.875, 0.0, 0.9375, 0.03125, 0.9375, 0.125, 1.0, 0.125, 1.0, 0.1562, 1.0, 0.1562, 1.0, 0.1875, 1.0, 0.1875, 1.0, 0.2188, 1.0, 0.2188, 1.0, 0.25, 0.875, 0.2188, 0.875, 0.2188, 0.9375, 0.25, 0.9375, 0.2188, 0.875, 0.1875, 0.875, 0.1875, 0.9375, 0.2188, 0.9375, 0.1875, 0.875, 0.1562, 0.875, 0.1562, 0.9375, 0.1875, 0.9375, 0.1562, 0.9375, 0.125, 0.9375, 0.125, 0.9688, 0.1562, 0.9688, 0.09375, 0.875, 0.0625, 0.875, 0.0625, 0.9375, 0.09375, 0.9375, 0.25, 0.9688, 0.2188, 0.9688, 0.2188, 1.0, 0.25, 1.0, 0.2188, 0.9688, 0.1875, 0.9688, 0.1875, 1.0, 0.2188, 1.0, 0.1875, 0.9688, 0.1562, 0.9688, 0.1562, 1.0, 0.1875, 1.0, 0.1562, 0.9688, 0.125, 0.9688, 0.125, 1.0, 0.1562, 1.0, 0.125, 0.9688, 0.09375, 0.9688, 0.09375, 1.0, 0.125, 1.0, 0.09375, 0.9688, 0.0625, 0.9688, 0.0625, 1.0, 0.09375, 1.0, 0.0625, 0.9688, 0.03125, 0.9688, 0.03125, 1.0, 0.0625, 1.0, 0.03125, 0.9688, 0.0, 0.9688, 0.0, 1.0, 0.03125, 1.0, 0.03125, 0.625, 0.0, 0.625, 0.0, 0.75, 0.03125, 0.75, 0.0625, 0.625, 0.03125, 0.625, 0.03125, 0.75, 0.0625, 0.75, 0.09375, 0.625, 0.0625, 0.625, 0.0625, 0.75, 0.09375, 0.75, 0.125, 0.625, 0.09375, 0.625, 0.09375, 0.75, 0.125, 0.75, 0.1562, 0.625, 0.125, 0.625, 0.125, 0.75, 0.1562, 0.75, 0.1875, 0.625, 0.1562, 0.625, 0.1562, 0.75, 0.1875, 0.75, 0.2188, 0.625, 0.1875, 0.625, 0.1875, 0.75, 0.2188, 0.75, 0.25, 0.625, 0.2188, 0.625, 0.2188, 0.75, 0.25, 0.75, 0.03125, 0.75, 0.0, 0.75, 0.0, 0.875, 0.03125, 0.875, 0.0625, 0.75, 0.03125, 0.75, 0.03125, 0.875, 0.0625, 0.875, 0.09375, 0.75, 0.0625, 0.75, 0.0625, 0.875, 0.09375, 0.875, 0.125, 0.75, 0.09375, 0.75, 0.09375, 0.875, 0.125, 0.875, 0.1562, 0.75, 0.125, 0.75, 0.125, 0.875, 0.1562, 0.875, 0.1875, 0.75, 0.1562, 0.75, 0.1562, 0.875, 0.1875, 0.875, 0.2188, 0.75, 0.1875, 0.75, 0.1875, 0.875, 0.2188, 0.875, 0.25, 0.75, 0.2188, 0.75, 0.2188, 0.875, 0.25, 0.875, 0.25, 0.5625, 0.2188, 0.5625, 0.2188, 0.625, 0.25, 0.625, 0.2188, 0.5625, 0.1875, 0.5625, 0.1875, 0.625, 0.2188, 0.625, 0.1875, 0.5625, 0.1562, 0.5625, 0.1562, 0.625, 0.1875, 0.625, 0.1562, 0.5625, 0.125, 0.5625, 0.125, 0.625, 0.1562, 0.625, 0.125, 0.5625, 0.09375, 0.5625, 0.09375, 0.625, 0.125, 0.625, 0.09375, 0.5625, 0.0625, 0.5625, 0.0625, 0.625, 0.09375, 0.625, 0.0625, 0.5625, 0.03125, 0.5625, 0.03125, 0.625, 0.0625, 0.625, 0.03125, 0.5625, 0.0, 0.5625, 0.0, 0.625, 0.03125, 0.625, 0.1875, 0.5, 0.1875, 0.5, 0.1562, 0.5, 0.1562, 0.5, 0.09375, 0.5, 0.09375, 0.5, 0.0625, 0.5, 0.0625, 0.5, 0.2188, 0.5, 0.2188, 0.5, 0.1875, 0.5, 0.1875, 0.5, 0.0625, 0.5, 0.0625, 0.5, 0.03125, 0.5, 0.03125, 0.5, 0.1875, 0.5, 0.1875, 0.5, 0.1562, 0.5, 0.1562, 0.5, 0.03125, 0.5, 0.03125, 0.5, 0.0, 0.5, 0.0, 0.5, 0.1562, 0.5, 0.1562, 0.5, 0.125, 0.5, 0.125, 0.5, 0.125, 0.5, 0.125, 0.5, 0.09375, 0.5, 0.09375, 0.5, 0.25, 0.5, 0.25, 0.5, 0.2188, 0.5, 0.2188, 0.5, 0.09375, 0.5, 0.09375, 0.5, 0.0625, 0.5, 0.0625, 0.5, 0.1562, 0.5, 0.1562, 0.5, 0.125, 0.5, 0.125, 0.5, 0.125, 0.5, 0.125, 0.5, 0.09375, 0.5, 0.09375, 0.5, 0.09375, 0.5, 0.09375, 0.5, 0.0625, 0.5, 0.0625, 0.5, 0.0625, 0.5, 0.0625, 0.5, 0.03125, 0.5, 0.03125, 0.5, 0.03125, 0.5, 0.03125, 0.5, 0.0, 0.5, 0.0, 0.5, 0.25, 0.5, 0.25, 0.5, 0.2188, 0.5, 0.2188, 0.5, 0.2188, 0.5, 0.2188, 0.5, 0.1875, 0.5, 0.1875, 0.5, 0.0625, 0.5, 0.0625, 0.5, 0.03125, 0.5, 0.03125, 0.5, 0.03125, 0.5, 0.03125, 0.5, 0.0, 0.5, 0.0, 0.5, 0.25, 0.5, 0.25, 0.5, 0.2188, 0.5, 0.2188, 0.5, 0.2188, 0.5, 0.2188, 0.5, 0.1875, 0.5, 0.1875, 0.5, 0.1875, 0.5, 0.1875, 0.5, 0.1562, 0.5, 0.1562, 0.5, 0.1562, 0.5, 0.1562, 0.5, 0.125, 0.5, 0.125, 0.5, 0.125, 0.5, 0.125, 0.5, 0.09375, 0.5, 0.09375, 0.5, 0.1562, 1.0, 0.1562, 1.0, 0.1875, 1.0, 0.1875, 1.0, 0.0625, 1.0, 0.0625, 1.0, 0.09375, 1.0, 0.09375, 1.0, 0.2188, 1.0, 0.2188, 1.0, 0.25, 1.0, 0.25, 1.0, 0.125, 1.0, 0.125, 1.0, 0.1562, 1.0, 0.1562, 1.0, 0.03125, 1.0, 0.03125, 1.0, 0.0625, 1.0, 0.0625, 1.0, 0.1875, 1.0, 0.1875, 1.0, 0.2188, 1.0, 0.2188, 1.0, 0.09375, 1.0, 0.09375, 1.0, 0.125, 1.0, 0.125, 1.0, 0.0, 1.0, 0.0, 1.0, 0.03125, 1.0, 0.03125, 1.0, 0.2188, 1.0, 0.2188, 1.0, 0.25, 1.0, 0.25, 1.0, 0.0, 1.0, 0.0, 1.0, 0.03125, 1.0, 0.03125, 1.0, 0.0625, 1.0, 0.0625, 1.0, 0.09375, 1.0, 0.09375, 1.0, 0.09375, 1.0, 0.09375, 1.0, 0.125, 1.0, 0.125, 1.0, 0.125, 1.0, 0.125, 1.0, 0.1562, 1.0, 0.1562, 1.0, 0.03125, 1.0, 0.0625, 1.0, 0.0625, 1.0, 0.03125, 1.0, 0.09375, 1.0, 0.09375, 1.0, 0.125, 1.0, 0.125, 1.0, 0.1875, 1.0, 0.1875, 1.0, 0.2188, 1.0, 0.2188, 1.0, 0.03125, 1.0, 0.03125, 1.0, 0.0, 1.0, 0.0, 1.0, 0.1562, 1.0, 0.1562, 1.0, 0.125, 1.0, 0.125, 1.0, 0.0625, 1.0, 0.0625, 1.0, 0.03125, 1.0, 0.03125, 1.0, 0.1875, 1.0, 0.1875, 1.0, 0.1562, 1.0, 0.1562, 1.0, 0.25, 1.0, 0.25, 1.0, 0.2188, 1.0, 0.2188, 1.0, 0.09375, 1.0, 0.09375, 1.0, 0.0625, 1.0, 0.0625, 1.0, 0.2188, 1.0, 0.2188, 1.0, 0.1875, 1.0, 0.1875, 1.0, 0.125, 1.0, 0.125, 1.0, 0.09375, 1.0, 0.09375, 1.0, 0.1562, 1.0, 0.1562, 1.0, 0.1875, 1.0, 0.1875, 1.0, 0.0625, 0.5, 0.03125, 0.5, 0.03125, 0.5156, 0.0625, 0.5156, 0.09375, 0.5, 0.0625, 0.5, 0.0625, 0.5156, 0.09375, 0.5156, 0.125, 0.5, 0.09375, 0.5, 0.09375, 0.5156, 0.125, 0.5156, 0.1562, 0.5, 0.125, 0.5, 0.125, 0.5156, 0.1562, 0.5156, 0.1875, 0.5, 0.1562, 0.5, 0.1562, 0.5156, 0.1875, 0.5156, 0.2188, 0.5, 0.1875, 0.5, 0.1875, 0.5156, 0.2188, 0.5156, 0.25, 0.5, 0.2188, 0.5, 0.2188, 0.5156, 0.25, 0.5156, 0.03125, 0.5, 0.0, 0.5, 0.0, 0.5156, 0.03125, 0.5156, 0.0625, 1.0, 0.09375, 1.0, 0.09375, 1.0, 0.0625, 1.0, 0.09375, 1.0, 0.09375, 1.0, 0.09375, 1.0, 0.09375, 1.0, 0.03125, 1.0, 0.03125, 1.0, 0.03125, 1.0, 0.03125, 1.0, 0.03125, 1.0, 0.03125, 1.0, 0.03125, 1.0, 0.03125, 1.0, 0.0625, 1.0, 0.03125, 1.0, 0.03125, 1.0, 0.0625, 1.0, 0.09375, 1.0, 0.09375, 1.0, 0.09375, 1.0, 0.09375, 1.0, 0.09375, 1.0, 0.0625, 1.0, 0.0625, 1.0, 0.09375, 1.0, 0.09375, 1.0, 0.09375, 1.0, 0.09375, 1.0, 0.09375, 1.0, 0.03125, 1.0, 0.0625, 1.0, 0.0625, 1.0, 0.03125, 1.0, 0.0625, 1.0, 0.03125, 1.0, 0.03125, 1.0, 0.0625, 1.0, 0.09375, 1.0, 0.09375, 1.0, 0.09375, 1.0, 0.09375, 1.0, 0.03125, 1.0, 0.03125, 1.0, 0.03125, 1.0, 0.03125, 1.0, 0.03125, 1.0, 0.03125, 1.0, 0.03125, 1.0, 0.03125, 1.0, 0.09375, 1.0, 0.09375, 1.0, 0.09375, 1.0, 0.09375, 1.0, 0.0625, 1.0, 0.03125, 1.0, 0.03125, 1.0, 0.0625, 1.0, 0.03125, 1.0, 0.0625, 1.0, 0.0625, 1.0, 0.03125, 1.0, 0.03125, 1.0, 0.0625, 1.0, 0.0625, 1.0, 0.03125, 1.0, 0.0625, 1.0, 0.09375, 1.0, 0.09375, 1.0, 0.0625, 1.0, 0.03125, 1.0, 0.03125, 1.0, 0.0625, 1.0, 0.0625, 1.0, 0.0625, 1.0, 0.0625, 1.0, 0.09375, 1.0, 0.09375, 1.0, 0.03125, 1.0, 0.03125, 1.0, 0.03125, 1.0, 0.03125, 1.0, 0.09375, 1.0, 0.0625, 1.0, 0.0625, 1.0, 0.09375, 1.0, 0.09375, 1.0, 0.09375, 1.0, 0.09375, 1.0, 0.09375, 1.0, 0.0625, 1.0, 0.09375, 1.0, 0.09375, 1.0, 0.0625, 1.0, 0.09375, 1.0, 0.0625, 1.0, 0.0625, 1.0, 0.09375, 1.0, 0.0625, 1.0, 0.03125, 1.0, 0.03125, 1.0, 0.0625, 1.0, 0.03125, 1.0, 0.0625, 1.0, 0.0625, 1.0, 0.03125, 1.0, 0.09375, 1.0, 0.0625, 1.0, 0.0625, 1.0, 0.09375, 1.0, 0.0625, 1.0, 0.09375, 1.0, 0.09375, 1.0, 0.0625, 1.0, 0.09375, 1.0, 0.09375, 1.0, 0.09375, 1.0, 0.09375, 1.0, 0.09375, 1.0, 0.09375, 1.0, 0.09375, 1.0, 0.09375, 1.0, 0.0625, 1.0, 0.09375, 1.0, 0.09375, 1.0, 0.0625, 1.0, 0.09375, 1.0, 0.0625, 1.0, 0.0625, 1.0, 0.09375, 1.0, 0.03125, 1.0, 0.0625, 1.0, 0.0625, 1.0, 0.03125, 1.0, 0.0625, 1.0, 0.03125, 1.0, 0.03125, 1.0, 0.0625, 1.0, 0.03125, 1.0, 0.03125, 1.0, 0.03125, 1.0, 0.03125, 1.0])
me_cylinder_001.update()

# ---- objects
ob_light = bpy.data.objects.new('Light', light_light)
ob_camera = bpy.data.objects.new('Camera', cam_camera)
ob_empty = bpy.data.objects.new('Empty', None)
ob_cylinder = bpy.data.objects.new('Cylinder', me_cylinder)
ob_cylinder_001 = bpy.data.objects.new('Cylinder.001', me_cylinder_001)

# ---- transforms, parenting, visibility, modifiers, constraints
ob_light.location = (2.53, 1.005, 8.091)
ob_light.rotation_euler = (0.6503, 0.05522, 1.866)
ob_light.lock_rotations_4d = False
ob_light.empty_display_type = 'ARROWS'
ob_light.color = (0.0, 0.0, 0.0, 0.0)
ob_light.lineart.crease_threshold = 0.0
ob_camera.location = (7.359, -6.926, 4.958)
ob_camera.rotation_euler = (1.109, 0.0, 0.8149)
ob_camera.lock_rotations_4d = False
ob_camera.empty_display_type = 'ARROWS'
ob_camera.color = (0.0, 0.0, 0.0, 0.0)
ob_camera.display_type = 'WIRE'
ob_camera.lineart.crease_threshold = 0.0
ob_empty.location = (-0.1, 0.0, 0.0)
ob_empty.scale = (5.0, 5.0, 5.0)
ob_empty.empty_display_type = 'IMAGE'
ob_empty.empty_display_size = 5.0
ob_cylinder.location = (0.0, 0.05736, 1.403)
ob_cylinder.rotation_euler = (1.571, -0.0, 0.0)
ob_cylinder.scale = (-1.0, 1.0, 1.0)
ob_cylinder_001.location = (0.0, 0.05736, 1.403)
ob_cylinder_001.rotation_euler = (1.571, -0.0, 0.0)

# ---- collection membership
col_collection.objects.link(ob_light)
col_collection.objects.link(ob_camera)
col_collection.objects.link(ob_empty)
col_collection.objects.link(ob_cylinder)
col_collection.objects.link(ob_cylinder_001)

# ---- scene / render settings (as saved in the file)
scene.camera = ob_camera
scene.frame_start = 1; scene.frame_end = 250; scene.frame_set(148)
scene.render.engine = 'BLENDER_EEVEE_NEXT'
scene.cycles.sampling_pattern = 'TABULATED_SOBOL'
bpy.context.view_layer.update()
